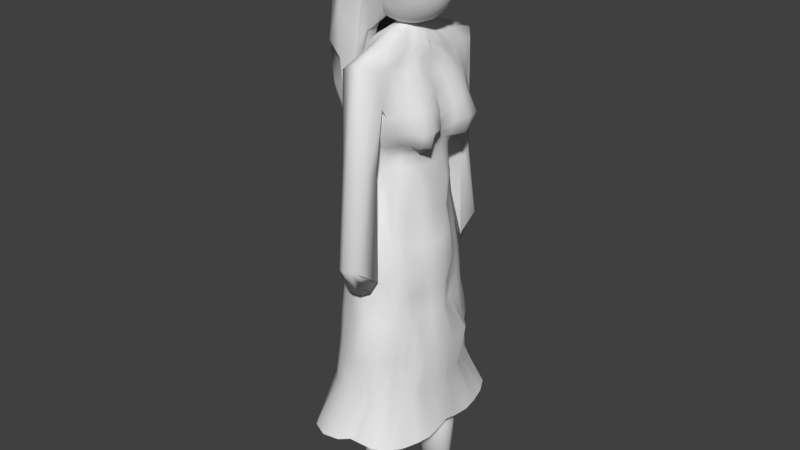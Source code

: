 # Source: Woman.blend  (saved by Blender 2.77.0; exported with 4.5.12 LTS)
import bpy
from mathutils import Matrix  # noqa: F401  (used for matrix-valued properties, if any)

bpy.ops.wm.read_factory_settings(use_empty=True)
scene = bpy.context.scene
scene.name = 'Scene'

# ---- collections
col_collection_1 = bpy.data.collections.new('Collection 1'); scene.collection.children.link(col_collection_1)

# ---- materials (node trees are filled in below, after node groups)
mat_material = bpy.data.materials.new('Material')
mat_material.alpha_threshold = 0.0
mat_material.use_transparent_shadow = False
mat_material.roughness = 0.5

# ---- material node trees

# ---- world
world_world = bpy.data.worlds.new('World'); scene.world = world_world
world_world.color = (0.05088, 0.05088, 0.05088)
world_world.use_sun_shadow = False
world_world.sun_shadow_jitter_overblur = 0.0
world_world.cycles.sampling_method = 'MANUAL'

# ---- meshes
me_cylinder_003 = bpy.data.meshes.new('Cylinder.003')
me_cylinder_003.from_pydata([(0.4432, -0.2507, 1.823), (0.434, -0.1134, 1.866), (0.3233, -0.3078, 1.914), (0.2648, -0.3418, 1.646), (0.3403, -0.1394, 1.967), (0.2559, -0.421, 1.762), (0.161, -0.2851, 1.507), (-0.6179, -0.3188, 0.9263), (-0.2572, -0.4075, 1.344), (-0.5364, -0.3621, 1.07), (-0.7477, -0.3545, 0.4317), (-0.6088, -0.2823, 0.8965), (-0.4229, -0.2995, 1.18), (-0.2365, -0.494, 1.471), (-0.7317, -0.4344, 0.7063), (-0.729, -0.2999, 0.4505), (-0.5535, -0.2271, 0.8727), (-0.8787, -0.03494, 0.3553), (-0.431, -0.1399, 1.186), (-0.7132, -0.2098, 0.3791), (-0.4836, -0.371, 1.853), (-0.4281, -0.1942, 1.953), (-0.8844, -0.3759, 1.654), (-0.5991, -0.5131, 1.659), (-0.132, -0.352, 1.925), (-0.09704, -0.1758, 1.986), (-0.7555, -0.1873, 1.868), (-0.9067, -0.4792, 1.067), (-0.2301, -0.5042, 1.773), (-1.136, -0.2475, 0.7335), (-0.9517, -0.3371, 0.5746), (-1.104, -0.3202, 0.9479), (-1.116, -0.06583, 0.8532), (-1.063, -0.164, 0.4966), (-0.8933, -0.2682, 0.4288), (-0.9496, -0.3969, 0.7322), (-1.045, -0.04198, 1.131), (-1.193, -0.08042, 0.5833), (-1.085, -0.02806, 0.3641), (-0.9072, -0.1342, 0.3205), (-0.8025, -0.2205, 0.3308), (-0.8174, -0.3176, 0.3748), (-0.7965, -0.3541, 0.4689), (-0.8008, -0.4039, 0.6006), (0.1549, -0.1478, 1.968), (0.1548, -0.298, 1.906), (0.07542, -0.4388, 1.808), (0.048, -0.4733, 1.607), (0.02141, -0.3766, 1.514), (-0.05388, -0.2922, 1.405), (-0.8229, -0.2508, 0.6943), (-0.6007, -0.2512, 0.8539), (-0.4927, -0.2644, 1.134), (-0.2809, -0.4954, 1.569), (-0.6701, -0.5181, 1.305), (-0.7323, -0.4685, 0.9595), (-0.8108, -0.41, 0.9217), (-1.032, -0.3243, 1.165), (-1.016, -0.1587, 1.663), (-0.06688, -0.1388, 1.344), (-0.6822, 3.673e-10, 2.0), (-0.3888, 3.763e-10, 2.05), (-0.06733, 3.742e-10, 2.038), (-0.9758, 7.098e-11, 0.3866), (0.3184, 3.642e-10, 1.983), (0.3943, 3.428e-10, 1.867), (0.3287, 3.097e-10, 1.687), (-1.161, 2.65e-10, 1.443), (-1.186, 1.584e-10, 0.8626), (-1.209, 1.265e-10, 0.6889), (-0.7441, -0.2654, 0.3615), (-0.7907, -0.4042, 0.7265), (-0.1837, -0.2409, 1.292), (-0.03345, -0.5062, 1.686), (-1.122, 9.06e-11, 0.4935), (-0.8649, 3.413e-10, 1.859), (0.1679, 3.724e-10, 2.028), (0.3328, 0.0, 1.916), (0.4421, 0.0, 1.865), (0.5233, 0.0, 1.804), (0.5802, 0.0, 1.735), (0.6177, 0.0, 1.662), (0.6381, 0.0, 1.587), (0.6372, 0.0, 1.511), (0.6076, 0.0, 1.436), (0.5415, 0.0, 1.367), (0.4477, 0.0, 1.308), (0.3333, 0.0, 1.258), (0.1637, 0.0, 1.223), (0.3249, -0.04061, 1.916), (0.433, -0.05252, 1.865), (0.5141, -0.0616, 1.804), (0.5708, -0.06808, 1.736), (0.6086, -0.07233, 1.662), (0.6286, -0.07438, 1.587), (0.6267, -0.07394, 1.51), (0.5953, -0.07034, 1.436), (0.5295, -0.0631, 1.367), (0.4375, -0.05298, 1.308), (0.3252, -0.04064, 1.258), (0.1591, -0.03672, 1.223), (0.3012, -0.08411, 1.916), (0.4051, -0.1079, 1.866), (0.4857, -0.1265, 1.805), (0.5431, -0.1399, 1.737), (0.5803, -0.1485, 1.663), (0.5982, -0.1524, 1.587), (0.5924, -0.1508, 1.51), (0.5575, -0.1428, 1.436), (0.4938, -0.1282, 1.367), (0.4071, -0.1083, 1.308), (0.3013, -0.08414, 1.258), (0.1453, -0.06169, 1.223), (0.2625, -0.1242, 1.916), (0.3573, -0.1592, 1.866), (0.4337, -0.1875, 1.806), (0.4898, -0.2082, 1.738), (0.5252, -0.2213, 1.664), (0.539, -0.2264, 1.587), (0.5288, -0.2226, 1.51), (0.4938, -0.2096, 1.436), (0.4358, -0.1882, 1.367), (0.3577, -0.1594, 1.308), (0.2625, -0.1242, 1.258), (0.123, -0.08469, 1.223), (0.2104, -0.1594, 1.916), (0.2913, -0.2041, 1.867), (0.3575, -0.2407, 1.807), (0.4067, -0.2679, 1.738), (0.4372, -0.2847, 1.664), (0.4476, -0.2905, 1.587), (0.4375, -0.2849, 1.51), (0.4071, -0.2681, 1.436), (0.3577, -0.2408, 1.367), (0.2913, -0.2041, 1.308), (0.2102, -0.1593, 1.258), (0.09298, -0.1048, 1.223), (0.2104, -0.2408, 1.867), (0.2625, -0.284, 1.807), (0.3013, -0.316, 1.738), (0.3252, -0.3358, 1.664), (0.3333, -0.3424, 1.587), (0.3252, -0.3358, 1.51), (0.3013, -0.316, 1.436), (0.2625, -0.284, 1.367), (0.2102, -0.2407, 1.308), (0.1464, -0.1879, 1.259), (0.05639, -0.1212, 1.223), (0.1806, -0.3516, 1.738), (0.1971, -0.3736, 1.664), (0.2027, -0.381, 1.587), (0.1971, -0.3736, 1.51), (0.1807, -0.3517, 1.436), (0.1539, -0.3159, 1.367), (0.1177, -0.2676, 1.308), (0.07373, -0.209, 1.259), (0.01468, -0.1333, 1.224), (0.04949, -0.3728, 1.738), (0.05805, -0.3966, 1.664), (0.06096, -0.4047, 1.587), (0.02128, -0.3967, 1.51), (-0.03781, -0.3729, 1.484), (0.03569, -0.3344, 1.368), (0.01725, -0.2832, 1.308), (-0.004955, -0.2216, 1.259), (-0.03049, -0.1405, 1.224), (-0.08565, -0.3749, 1.437), (-0.08584, -0.3367, 1.369), (-0.08607, -0.2864, 1.31), (-0.0862, -0.2249, 1.26), (-0.07704, -0.1421, 1.225), (-0.2109, -0.3564, 1.439), (-0.2003, -0.3222, 1.372), (-0.185, -0.2759, 1.312), (-0.165, -0.2174, 1.262), (-0.1221, -0.1376, 1.228), (-0.2695, -0.2512, 1.317), (-0.2327, -0.1978, 1.267), (-0.161, -0.1263, 1.232), (-0.2813, -0.1678, 1.276), (-0.1896, -0.1094, 1.238), (-0.2096, -0.09015, 1.244), (-0.2215, -0.06973, 1.249), (-0.233, -0.02955, 1.254), (-0.234, 0.0, 1.255), (0.611, 0.0, -1.053), (0.3886, 0.0, 0.8729), (0.5218, -0.1266, -1.047), (0.403, -0.08722, 0.8777), (0.4281, -0.2523, -1.037), (0.3964, -0.1718, 0.8845), (0.4595, -0.3886, -1.051), (0.3951, -0.2622, 0.9083), (0.3931, -0.5144, -1.086), (0.3122, -0.3572, 0.9178), (0.3457, -0.5705, -1.063), (0.2408, -0.4453, 0.9374), (0.2292, -0.6435, -1.013), (0.2594, -0.5472, 1.011), (0.1172, -0.6846, -0.9922), (0.1006, -0.5237, 1.097), (-0.013, -0.7594, -1.039), (0.003843, -0.5469, 1.13), (-0.1738, -0.7623, -1.081), (-0.1076, -0.5434, 1.108), (-0.323, -0.7281, -1.081), (-0.2366, -0.5135, 1.041), (-0.473, -0.6923, -1.053), (-0.3482, -0.4655, 0.9851), (-0.6296, -0.6112, -1.054), (-0.4655, -0.4048, 0.9709), (-0.7411, -0.47, -1.089), (-0.5335, -0.2913, 0.9532), (-0.8402, -0.3066, -1.122), (-0.5056, -0.1741, 0.9269), (-0.8833, -0.1176, -1.138), (-0.4596, -0.08119, 0.9073), (-0.8964, 0.0, -1.146), (-0.4431, 0.0, 0.8906), (0.4922, 0.0, 0.6074), (0.6032, -0.1093, 0.6465), (0.6127, -0.2384, 0.6692), (0.5732, -0.3552, 0.6776), (0.4826, -0.4502, 0.6694), (0.3869, -0.5437, 0.6579), (0.2399, -0.5774, 0.6394), (0.09596, -0.6021, 0.6549), (-0.005452, -0.6059, 0.6611), (-0.1194, -0.5999, 0.6675), (-0.244, -0.578, 0.6699), (-0.3795, -0.5289, 0.6787), (-0.502, -0.4549, 0.6895), (-0.5668, -0.3455, 0.6913), (-0.5548, -0.2174, 0.6853), (-0.5043, -0.09248, 0.6748), (-0.4656, 0.0, 0.6653), (0.5887, 0.0, -0.4047), (0.5624, -0.1404, -0.4106), (0.466, -0.2274, -0.4134), (0.4007, -0.3031, -0.4105), (0.3454, -0.3954, -0.4125), (0.2704, -0.4684, -0.4141), (0.1656, -0.4948, -0.4052), (0.1008, -0.5615, -0.3892), (0.002595, -0.6499, -0.3839), (-0.1291, -0.6583, -0.3893), (-0.2551, -0.6234, -0.3883), (-0.374, -0.5639, -0.3858), (-0.5248, -0.5195, -0.3746), (-0.7689, -0.4653, -0.3626), (-0.8721, -0.2726, -0.3807), (-0.8252, -0.08723, -0.4148), (-0.7981, 0.0, -0.4284), (0.5008, 0.0, 0.7553), (0.5105, -0.09885, 0.7805), (0.5031, -0.2015, 0.7996), (0.4775, -0.303, 0.8125), (0.4197, -0.4061, 0.8226), (0.3378, -0.5138, 0.8), (0.2344, -0.6462, 0.7154), (0.01088, -0.5754, 0.803), (-0.01954, -0.5746, 0.803), (-0.08846, -0.5708, 0.8033), (-0.2951, -0.6026, 0.8103), (-0.3731, -0.5085, 0.8267), (-0.4899, -0.4389, 0.8328), (-0.5571, -0.325, 0.8275), (-0.5378, -0.2018, 0.8129), (-0.4867, -0.09043, 0.7939), (-0.4665, 0.0, 0.7759), (0.4605, 0.0, 0.5024), (0.6353, -0.1109, 0.5091), (0.7081, -0.2686, 0.5242), (0.6777, -0.4174, 0.5252), (0.5005, -0.4672, 0.5283), (0.3782, -0.5071, 0.5088), (0.2361, -0.5514, 0.483), (0.1228, -0.5824, 0.4913), (0.002271, -0.6294, 0.5145), (-0.124, -0.6185, 0.5156), (-0.2446, -0.5844, 0.5155), (-0.3642, -0.5371, 0.5155), (-0.4747, -0.459, 0.5241), (-0.5435, -0.3475, 0.5365), (-0.5761, -0.234, 0.5408), (-0.5553, -0.09362, 0.5321), (-0.5001, 0.0, 0.5125), (0.3231, 0.0, 0.9775), (0.3077, -0.05242, 0.9899), (0.3297, -0.1383, 1.016), (0.2916, -0.2108, 1.019), (0.2503, -0.2844, 1.017), (0.241, -0.3987, 1.017), (0.1935, -0.4865, 1.072), (-0.3105, -0.4087, 1.069), (-0.4144, -0.3386, 1.07), (-0.4749, -0.2391, 1.046), (-0.4574, -0.1411, 1.009), (-0.4264, -0.06332, 0.9867), (-0.413, 0.0, 0.9794), (0.1242, 0.0, 1.223), (0.1217, -0.03593, 1.223), (0.1143, -0.06021, 1.223), (0.1024, -0.08259, 1.223), (0.08638, -0.1023, 1.223), (0.06694, -0.1186, 1.223), (0.04466, -0.1308, 1.224), (0.02029, -0.1383, 1.224), (-0.005213, -0.1407, 1.224), (-0.03109, -0.1388, 1.225), (-0.05697, -0.1328, 1.227), (-0.0817, -0.1219, 1.229), (-0.103, -0.106, 1.23), (-0.1197, -0.08571, 1.23), (-0.1301, -0.062, 1.228), (-0.1371, -0.03673, 1.227), (-0.1401, 0.0, 1.227), (0.1065, -0.8012, 1.041), (0.227, -0.7015, 0.988), (0.0009242, -0.822, 1.047), (-0.113, -0.8066, 1.03), (-0.2773, -0.7777, 0.9789), (0.7158, 0.0, -2.065), (0.7178, -0.1384, -2.094), (0.7531, -0.329, -2.094), (0.7299, -0.4935, -2.084), (0.6675, -0.6754, -2.072), (0.5429, -0.8407, -2.063), (0.3323, -0.9333, -2.054), (0.09319, -0.9669, -2.035), (-0.04877, -0.9726, -2.033), (-0.2335, -1.03, -2.06), (-0.5074, -1.053, -2.068), (-0.7588, -0.9722, -2.067), (-0.9148, -0.7971, -2.071), (-0.9995, -0.5701, -2.072), (-0.9821, -0.3459, -2.069), (-0.9405, -0.1502, -2.047), (-0.9426, 0.0, -2.033), (0.1048, -0.9474, -0.5123), (0.1768, -0.9225, -0.5217), (0.02019, -0.9779, -0.5096), (-0.09169, -0.9902, -0.5174), (-0.2025, -0.9671, -0.5241), (0.1726, -0.6827, -0.6496), (0.1081, -0.7531, -0.7361), (0.01685, -0.8445, -0.738), (-0.1094, -0.8624, -0.7309), (-0.22, -0.8366, -0.7267), (0.4329, 0.0, 0.1933), (0.4152, -0.112, 0.2138), (0.3943, -0.1982, 0.2098), (0.3542, -0.2654, 0.2043), (0.2725, -0.3129, 0.2055), (0.194, -0.332, 0.2105), (0.1389, -0.3702, 0.2015), (0.05499, -0.4119, 0.1834), (-0.03155, -0.4346, 0.1819), (-0.113, -0.4698, 0.1671), (-0.2006, -0.4694, 0.1833), (-0.3213, -0.4711, 0.1793), (-0.4449, -0.4375, 0.2063), (-0.5333, -0.3413, 0.1975), (-0.6073, -0.2313, 0.1904), (-0.5799, -0.0839, 0.1783), (-0.5735, 0.0, 0.1621), (0.4374, 0.0, 0.4163), (0.5357, -0.1364, 0.4246), (0.6486, -0.2693, 0.3904), (0.548, -0.3468, 0.3958), (0.4201, -0.394, 0.4114), (0.2868, -0.3996, 0.3973), (0.1808, -0.4196, 0.371), (0.08664, -0.4634, 0.3651), (-0.01671, -0.5041, 0.3768), (-0.1318, -0.5279, 0.3909), (-0.2337, -0.5453, 0.3705), (-0.3544, -0.5226, 0.3704), (-0.4588, -0.449, 0.3742), (-0.5384, -0.3479, 0.3669), (-0.6016, -0.2361, 0.3636), (-0.5832, -0.0837, 0.3589), (-0.5527, 0.0, 0.365), (0.4755, 0.0, 0.02358), (0.4944, -0.1234, 0.02967), (0.4393, -0.2162, 0.03128), (0.3669, -0.2775, 0.02822), (0.3101, -0.3389, 0.02686), (0.2381, -0.3947, 0.02745), (0.1546, -0.4228, 0.02623), (0.05461, -0.4311, 0.02315), (-0.03086, -0.4653, 0.02171), (-0.1111, -0.5045, 0.02436), (-0.2074, -0.5163, 0.03659), (-0.2922, -0.4579, 0.03234), (-0.4409, -0.4337, 0.02098), (-0.5401, -0.3438, 0.01642), (-0.6174, -0.2333, 0.01365), (-0.5886, -0.0866, 0.006467), (-0.5771, 0.0, -0.003743), (0.6043, 0.0, -0.6045), (0.5873, -0.1549, -0.6134), (0.5079, -0.2488, -0.6243), (0.4457, -0.3428, -0.6255), (0.3703, -0.4477, -0.642), (0.2978, -0.5435, -0.6602), (0.182, -0.57, -0.7006), (0.1214, -0.6039, -0.6826), (0.01684, -0.6934, -0.6458), (-0.1388, -0.7229, -0.6212), (-0.2742, -0.6765, -0.6046), (-0.4054, -0.6105, -0.5986), (-0.5416, -0.5361, -0.5984), (-0.7578, -0.4596, -0.5943), (-0.8334, -0.2716, -0.6139), (-0.7889, -0.1377, -0.6129), (-0.8114, 0.0, -0.605), (0.6111, 0.0, -0.8104), (0.533, -0.1362, -0.8269), (0.4631, -0.2443, -0.8414), (0.4419, -0.3645, -0.8459), (0.3782, -0.4892, -0.866), (0.282, -0.5465, -0.8554), (0.1707, -0.5628, -0.8282), (0.1137, -0.6024, -0.8279), (0.01402, -0.6776, -0.8419), (-0.1451, -0.7318, -0.8467), (-0.2948, -0.7058, -0.8336), (-0.4384, -0.6563, -0.815), (-0.59, -0.5762, -0.8182), (-0.7532, -0.4686, -0.8318), (-0.8401, -0.3007, -0.8528), (-0.811, -0.1191, -0.8866), (-0.7731, 0.0, -0.9454), (0.2783, -0.7408, -1.34), (0.3854, -0.5845, -1.343), (-0.4922, -0.7248, -1.326), (-0.3453, -0.7676, -1.357), (-0.939, 0.0, -1.444), (-0.9062, -0.1273, -1.428), (0.431, -0.5216, -1.357), (0.5704, -0.4476, -1.353), (-0.1911, -0.8131, -1.369), (-0.02358, -0.8356, -1.366), (-0.8452, -0.298, -1.397), (-0.7546, -0.4576, -1.372), (0.6686, -0.3434, -1.329), (0.6722, -0.1357, -1.337), (0.1484, -0.8153, -1.338), (-0.6614, -0.6299, -1.33), (0.6526, 0.0, -1.331), (0.2204, -0.7516, -1.679), (-0.5483, -0.7708, -1.655), (-0.8566, 0.0, -1.742), (0.4045, -0.4845, -1.714), (-0.1715, -0.8441, -1.685), (-0.8903, -0.3059, -1.719), (0.5405, -0.2911, -1.694), (0.06728, -0.7554, -1.715), (-0.7232, -0.6576, -1.654), (0.3748, -0.627, -1.681), (-0.382, -0.8272, -1.669), (-0.8711, -0.1006, -1.734), (0.4938, -0.4109, -1.716), (-0.02339, -0.7714, -1.713), (-0.8095, -0.4988, -1.689), (0.601, -0.116, -1.702), (0.671, 0.0, -1.679), (0.4287, 0.0, -0.1939), (0.4892, -0.1132, -0.1962), (0.4205, -0.2013, -0.1966), (0.3524, -0.2761, -0.1902), (0.3046, -0.3445, -0.1847), (0.2557, -0.4199, -0.1842), (0.1697, -0.4646, -0.1785), (0.05562, -0.4537, -0.1762), (-0.02311, -0.522, -0.1718), (-0.1178, -0.588, -0.1668), (-0.2102, -0.525, -0.1718), (-0.3302, -0.5064, -0.1667), (-0.4648, -0.4641, -0.1691), (-0.6443, -0.4062, -0.1677), (-0.7207, -0.2447, -0.1926), (-0.6703, -0.09577, -0.213), (-0.684, 0.0, -0.2362), (-0.2332, -0.6649, 0.1073), (0.1393, -0.7752, 0.2415), (0.09735, -0.8501, 0.2427), (0.0001971, -0.8957, 0.2361), (-0.203, -0.8763, 0.2613), (-0.1037, -0.8912, 0.242), (0.1445, -0.6657, 0.2372), (-0.08571, -0.3551, 1.177), (0.08987, -0.3403, 1.176), (-0.2451, -0.2999, 1.147), (-0.3187, -0.2475, 1.141), (-0.3728, -0.1766, 1.124), (0.3065, 0.0, 1.078), (-0.3812, -0.09858, 1.094), (0.3037, 0.0, 1.081), (-0.3615, -0.03425, 1.071), (0.2739, -0.06062, 1.074), (-0.3444, 0.0, 1.064), (0.2846, -0.133, 1.101), (0.2467, -0.1907, 1.103), (0.2096, -0.2505, 1.108), (0.1688, -0.3135, 1.164), (0.003238, -0.3533, 1.181), (-0.1702, -0.3413, 1.156), (-0.1102, -0.244, 1.193), (-0.05758, -0.2669, 1.206), (0.05425, -0.2587, 1.189), (-0.1626, -0.2183, 1.188), (-0.2057, -0.1847, 1.186), (-0.2411, -0.1419, 1.181), (0.2257, 0.0, 1.141), (-0.2627, -0.0915, 1.171), (0.2221, -0.04194, 1.143), (-0.2653, -0.03975, 1.155), (0.21, -0.08599, 1.144), (-0.264, 0.0, 1.147), (0.1893, -0.1266, 1.143), (0.1655, -0.1649, 1.148), (0.1445, -0.2081, 1.166), (0.1071, -0.2423, 1.188), (-0.0008834, -0.2698, 1.201), (0.421, 0.0, 0.2783), (0.4097, -0.1121, 0.3035), (0.4066, -0.1998, 0.3035), (0.3684, -0.2665, 0.2982), (0.2809, -0.3098, 0.2908), (0.1939, -0.3204, 0.2809), (0.1382, -0.3555, 0.2628), (0.05972, -0.4104, 0.2483), (-0.02832, -0.446, 0.246), (-0.1156, -0.4802, 0.2445), (-0.2084, -0.4813, 0.2442), (-0.3332, -0.4828, 0.2429), (-0.4477, -0.4399, 0.2407), (-0.5343, -0.3426, 0.2322), (-0.6069, -0.2329, 0.2271), (-0.58, -0.08207, 0.2207), (-0.561, 0.0, 0.2178), (0.4239, 0.0, 0.3452), (0.4517, -0.1245, 0.3681), (0.4848, -0.2241, 0.3615), (0.4323, -0.2922, 0.3557), (0.3361, -0.3375, 0.3522), (0.2209, -0.3389, 0.3323), (0.149, -0.3627, 0.311), (0.06758, -0.4193, 0.3004), (-0.02539, -0.4638, 0.3052), (-0.1229, -0.504, 0.3118), (-0.2231, -0.512, 0.3039), (-0.347, -0.5104, 0.3035), (-0.4531, -0.4443, 0.3054), (-0.5363, -0.3452, 0.2975), (-0.6049, -0.2349, 0.2929), (-0.5839, -0.08228, 0.2799), (-0.562, 0.0, 0.2753), (0.04949, -0.3728, 1.738), (6.983e-09, -0.3221, -2.935), (5.01e-09, -0.2395, -1.657), (0.09562, -0.3335, -2.935), (0.1244, -0.2543, -1.657), (0.1767, -0.3658, -2.934), (0.2298, -0.2963, -1.655), (0.2308, -0.4142, -2.932), (0.3003, -0.3593, -1.652), (0.2499, -0.4713, -2.929), (0.325, -0.4335, -1.649), (0.2308, -0.5283, -2.927), (0.3003, -0.5077, -1.646), (0.1767, -0.5767, -2.925), (0.2298, -0.5707, -1.644), (0.09562, -0.6091, -2.924), (0.1244, -0.6127, -1.642), (-7.443e-08, -0.6204, -2.923), (-1.009e-07, -0.6275, -1.641), (-0.09562, -0.6091, -2.924), (-0.1244, -0.6127, -1.642), (-0.1767, -0.5767, -2.925), (-0.2298, -0.5707, -1.644), (-0.2308, -0.5283, -2.927), (-0.3003, -0.5077, -1.646), (-0.2499, -0.4713, -2.929), (-0.325, -0.4335, -1.649), (-0.2308, -0.4142, -2.932), (-0.3003, -0.3593, -1.652), (-0.1767, -0.3658, -2.934), (-0.2298, -0.2963, -1.655), (-0.09561, -0.3335, -2.935), (-0.1244, -0.2543, -1.657), (4.873e-09, -0.2691, -2.297), (0.1175, -0.2831, -2.296), (0.2171, -0.3228, -2.295), (0.2837, -0.3823, -2.292), (0.307, -0.4524, -2.289), (0.2837, -0.5225, -2.286), (0.2171, -0.582, -2.284), (0.1175, -0.6217, -2.282), (-9.518e-08, -0.6357, -2.282), (-0.1175, -0.6217, -2.282), (-0.2171, -0.582, -2.284), (-0.2837, -0.5225, -2.286), (-0.307, -0.4524, -2.289), (-0.2837, -0.3823, -2.292), (-0.2171, -0.3228, -2.295), (-0.1175, -0.2831, -2.296), (5.887e-09, -0.277, -2.186), (0.1104, -0.2901, -2.186), (0.2039, -0.3274, -2.184), (0.2665, -0.3833, -2.182), (0.2884, -0.4491, -2.179), (0.2665, -0.515, -2.177), (0.2039, -0.5709, -2.174), (0.1104, -0.6082, -2.173), (-8.809e-08, -0.6213, -2.172), (-0.1104, -0.6082, -2.173), (-0.2039, -0.5709, -2.174), (-0.2665, -0.515, -2.177), (-0.2884, -0.4491, -2.179), (-0.2665, -0.3833, -2.182), (-0.2039, -0.3274, -2.184), (-0.1104, -0.2901, -2.186), (0.1244, -0.277, -2.425), (0.2298, -0.319, -2.423), (0.3003, -0.3819, -2.421), (0.325, -0.4562, -2.418), (0.3003, -0.5304, -2.414), (0.2298, -0.5933, -2.412), (0.1244, -0.6354, -2.41), (-1.009e-07, -0.6502, -2.41), (-0.1244, -0.6354, -2.41), (-0.2298, -0.5933, -2.412), (-0.3003, -0.5304, -2.414), (-0.325, -0.4562, -2.418), (-0.3003, -0.3819, -2.421), (-0.2298, -0.319, -2.423), (-0.1244, -0.277, -2.425), (5.01e-09, -0.2622, -2.425)], [(65, 66), (180, 181), (182, 181), (184, 183), (157, 560)], [(0, 1, 4, 2), (2, 4, 44, 45), (1, 65, 64, 4), (4, 64, 76, 44), (0, 2, 5, 3), (3, 5, 47, 48), (2, 45, 46, 5), (5, 46, 73, 47), (3, 48, 49, 6), (6, 49, 72, 59), (7, 11, 12, 8), (8, 12, 49, 48), (11, 51, 52, 12), (12, 52, 72, 49), (7, 8, 13, 9), (9, 13, 53, 54), (8, 48, 47, 13), (13, 47, 73, 53), (7, 9, 14, 10), (10, 14, 43, 42), (9, 54, 55, 14), (14, 55, 71, 43), (7, 10, 15, 11), (11, 15, 50, 51), (10, 42, 41, 15), (15, 41, 70, 50), (17, 38, 74, 63), (16, 18, 52, 51), (18, 59, 72, 52), (16, 51, 50, 19), (19, 50, 70, 40), (20, 24, 25, 21), (21, 25, 62, 61), (24, 45, 44, 25), (25, 44, 76, 62), (20, 21, 26, 22), (22, 26, 58, 57), (21, 61, 60, 26), (26, 60, 75, 58), (20, 22, 27, 23), (23, 27, 55, 54), (22, 57, 56, 27), (27, 56, 71, 55), (20, 23, 28, 24), (24, 28, 46, 45), (23, 54, 53, 28), (28, 53, 73, 46), (29, 33, 34, 30), (30, 34, 41, 42), (33, 39, 40, 34), (34, 40, 70, 41), (29, 30, 35, 31), (31, 35, 56, 57), (30, 42, 43, 35), (35, 43, 71, 56), (29, 31, 36, 32), (32, 36, 67, 68), (31, 57, 58, 36), (36, 58, 75, 67), (29, 32, 37, 33), (33, 37, 38, 39), (32, 68, 69, 37), (37, 69, 74, 38), (82, 81, 93, 94), (83, 82, 94, 95), (84, 83, 95, 96), (85, 84, 96, 97), (78, 77, 89, 90), (86, 85, 97, 98), (79, 78, 90, 91), (87, 86, 98, 99), (80, 79, 91, 92), (88, 87, 99, 100), (81, 80, 92, 93), (98, 97, 109, 110), (91, 90, 102, 103), (99, 98, 110, 111), (92, 91, 103, 104), (100, 99, 111, 112), (93, 92, 104, 105), (94, 93, 105, 106), (95, 94, 106, 107), (96, 95, 107, 108), (97, 96, 108, 109), (90, 89, 101, 102), (107, 106, 118, 119), (108, 107, 119, 120), (109, 108, 120, 121), (102, 101, 113, 114), (110, 109, 121, 122), (103, 102, 114, 115), (111, 110, 122, 123), (104, 103, 115, 116), (112, 111, 123, 124), (105, 104, 116, 117), (106, 105, 117, 118), (115, 114, 126, 127), (123, 122, 134, 135), (116, 115, 127, 128), (124, 123, 135, 136), (117, 116, 128, 129), (118, 117, 129, 130), (119, 118, 130, 131), (120, 119, 131, 132), (121, 120, 132, 133), (114, 113, 125, 126), (122, 121, 133, 134), (131, 130, 141, 142), (132, 131, 142, 143), (133, 132, 143, 144), (134, 133, 144, 145), (127, 126, 137, 138), (135, 134, 145, 146), (128, 127, 138, 139), (136, 135, 146, 147), (129, 128, 139, 140), (130, 129, 140, 141), (146, 145, 154, 155), (147, 146, 155, 156), (140, 139, 148, 149), (141, 140, 149, 150), (142, 141, 150, 151), (143, 142, 151, 152), (144, 143, 152, 153), (145, 144, 153, 154), (152, 151, 160, 161), (153, 152, 161, 162), (154, 153, 162, 163), (155, 154, 163, 164), (156, 155, 164, 165), (149, 148, 157, 158), (150, 149, 158, 159), (151, 150, 159, 160), (165, 164, 169, 170), (162, 161, 166, 167), (163, 162, 167, 168), (164, 163, 168, 169), (167, 166, 171, 172), (168, 167, 172, 173), (169, 168, 173, 174), (170, 169, 174, 175), (175, 174, 177, 178), (174, 173, 176, 177), (178, 177, 179, 180), (253, 186, 188, 254), (254, 188, 190, 255), (255, 190, 192, 256), (256, 192, 194, 257), (257, 194, 196, 258), (258, 196, 198, 259), (206, 263, 321), (259, 198, 318), (198, 200, 317, 318), (263, 206, 208, 264), (264, 208, 210, 265), (265, 210, 212, 266), (266, 212, 214, 267), (267, 214, 216, 268), (268, 216, 218, 269), (285, 234, 235, 286), (284, 233, 234, 285), (283, 232, 233, 284), (282, 231, 232, 283), (281, 230, 231, 282), (280, 229, 230, 281), (279, 228, 229, 280), (278, 227, 228, 279), (277, 226, 227, 278), (276, 225, 226, 277), (275, 224, 225, 276), (274, 223, 224, 275), (273, 222, 223, 274), (272, 221, 222, 273), (271, 220, 221, 272), (270, 219, 220, 271), (400, 236, 237, 401), (401, 237, 238, 402), (402, 238, 239, 403), (403, 239, 240, 404), (404, 240, 241, 405), (405, 241, 242, 406), (406, 242, 243, 407), (407, 243, 244, 408), (408, 244, 245, 409), (409, 245, 246, 410), (410, 246, 247, 411), (411, 247, 248, 412), (412, 248, 249, 413), (413, 249, 250, 414), (414, 250, 251, 415), (415, 251, 252, 416), (234, 268, 269, 235), (233, 267, 268, 234), (232, 266, 267, 233), (231, 265, 266, 232), (230, 264, 265, 231), (229, 263, 264, 230), (228, 262, 263, 229), (227, 261, 262, 228), (226, 260, 261, 227), (225, 259, 260, 226), (224, 258, 259, 225), (223, 257, 258, 224), (222, 256, 257, 223), (221, 255, 256, 222), (220, 254, 255, 221), (219, 253, 254, 220), (366, 270, 271, 367), (367, 271, 272, 368), (368, 272, 273, 369), (369, 273, 274, 370), (370, 274, 275, 371), (371, 275, 276, 372), (372, 276, 277, 373), (373, 277, 278, 374), (374, 278, 279, 375), (375, 279, 280, 376), (376, 280, 281, 377), (377, 281, 282, 378), (378, 282, 283, 379), (379, 283, 284, 380), (380, 284, 285, 381), (381, 285, 286, 382), (194, 192, 290, 291), (212, 210, 295, 296), (196, 194, 291, 292), (214, 212, 296, 297), (188, 186, 287, 288), (198, 196, 292, 293), (216, 214, 297, 298), (190, 188, 288, 289), (208, 206, 294), (200, 198, 293), (218, 216, 298, 299), (192, 190, 289, 290), (210, 208, 294, 295), (512, 509, 310, 311), (513, 512, 311, 312), (514, 513, 312, 313), (516, 514, 313, 314), (517, 515, 300, 301), (518, 516, 314, 315), (519, 517, 301, 302), (520, 518, 315, 316), (521, 519, 302, 303), (522, 521, 303, 304), (523, 522, 304, 305), (524, 523, 305, 306), (511, 524, 306, 307), (525, 511, 307, 308), (510, 525, 308, 309), (509, 510, 309, 310), (487, 488, 341, 339), (491, 486, 340, 344), (486, 487, 339, 340), (204, 206, 321, 320), (202, 204, 320, 319), (200, 202, 319, 317), (460, 451, 328, 327), (461, 452, 333, 332), (462, 453, 338, 337), (463, 454, 326, 325), (464, 455, 331, 330), (465, 456, 336, 335), (466, 457, 324, 323), (451, 458, 329, 328), (452, 459, 334, 333), (454, 460, 327, 326), (455, 461, 332, 331), (456, 462, 337, 336), (457, 463, 325, 324), (458, 464, 330, 329), (459, 465, 335, 334), (467, 466, 323, 322), (344, 340, 339, 345), (345, 339, 341, 346), (346, 341, 342, 347), (347, 342, 343, 348), (489, 485, 348, 343), (488, 490, 342, 341), (490, 489, 343, 342), (398, 364, 365, 399), (397, 363, 364, 398), (396, 362, 363, 397), (395, 361, 362, 396), (394, 360, 361, 395), (393, 359, 360, 394), (392, 358, 359, 393), (391, 357, 358, 392), (390, 356, 357, 391), (389, 355, 356, 390), (388, 354, 355, 389), (387, 353, 354, 388), (386, 352, 353, 387), (385, 351, 352, 386), (384, 350, 351, 385), (383, 349, 350, 384), (558, 381, 382, 559), (557, 380, 381, 558), (556, 379, 380, 557), (555, 378, 379, 556), (554, 377, 378, 555), (553, 376, 377, 554), (552, 375, 376, 553), (551, 374, 375, 552), (550, 373, 374, 551), (549, 372, 373, 550), (548, 371, 372, 549), (547, 370, 371, 548), (546, 369, 370, 547), (545, 368, 369, 546), (544, 367, 368, 545), (543, 366, 367, 544), (468, 383, 384, 469), (469, 384, 385, 470), (470, 385, 386, 471), (471, 386, 387, 472), (472, 387, 388, 473), (473, 388, 389, 474), (474, 389, 390, 475), (475, 390, 391, 476), (476, 391, 392, 477), (477, 392, 393, 478), (478, 393, 394, 479), (479, 394, 395, 480), (480, 395, 396, 481), (481, 396, 397, 482), (482, 397, 398, 483), (483, 398, 399, 484), (432, 415, 416, 433), (431, 414, 415, 432), (430, 413, 414, 431), (429, 412, 413, 430), (428, 411, 412, 429), (427, 410, 411, 428), (426, 409, 410, 427), (425, 408, 409, 426), (424, 407, 408, 425), (423, 406, 407, 424), (422, 405, 406, 423), (421, 404, 405, 422), (420, 403, 404, 421), (419, 402, 403, 420), (418, 401, 402, 419), (417, 400, 401, 418), (185, 417, 418, 187), (187, 418, 419, 189), (189, 419, 420, 191), (191, 420, 421, 193), (193, 421, 422, 195), (195, 422, 423, 197), (197, 423, 424, 199), (199, 424, 425, 201), (201, 425, 426, 203), (203, 426, 427, 205), (205, 427, 428, 207), (207, 428, 429, 209), (209, 429, 430, 211), (211, 430, 431, 213), (213, 431, 432, 215), (215, 432, 433, 217), (185, 187, 447, 450), (209, 211, 445, 449), (199, 201, 443, 448), (189, 191, 441, 446), (213, 215, 439, 444), (203, 205, 437, 442), (193, 195, 435, 440), (207, 209, 449, 436), (197, 199, 448, 434), (187, 189, 446, 447), (211, 213, 444, 445), (201, 203, 442, 443), (191, 193, 440, 441), (215, 217, 438, 439), (205, 207, 436, 437), (195, 197, 434, 435), (450, 447, 466, 467), (449, 445, 465, 459), (448, 443, 464, 458), (446, 441, 463, 457), (444, 439, 462, 456), (442, 437, 461, 455), (440, 435, 460, 454), (436, 449, 459, 452), (434, 448, 458, 451), (447, 446, 457, 466), (445, 444, 456, 465), (443, 442, 455, 464), (441, 440, 454, 463), (439, 438, 453, 462), (437, 436, 452, 461), (435, 434, 451, 460), (251, 483, 484, 252), (250, 482, 483, 251), (249, 481, 482, 250), (248, 480, 481, 249), (247, 479, 480, 248), (246, 478, 479, 247), (245, 477, 478, 246), (244, 476, 477, 245), (243, 475, 476, 244), (242, 474, 475, 243), (241, 473, 474, 242), (240, 472, 473, 241), (239, 471, 472, 240), (238, 470, 471, 239), (237, 469, 470, 238), (236, 468, 469, 237), (320, 321, 489, 490), (319, 320, 490, 488), (321, 263, 485, 489), (318, 317, 487, 486), (259, 318, 486, 491), (317, 319, 488, 487), (206, 204, 492, 508), (204, 202, 507, 492), (202, 200, 493, 507), (200, 293, 506, 493), (293, 292, 505, 506), (292, 291, 504, 505), (291, 290, 503, 504), (290, 289, 501, 503), (299, 298, 500, 502), (289, 288, 499, 501), (298, 297, 498, 500), (288, 287, 497, 499), (297, 296, 496, 498), (296, 295, 495, 496), (295, 294, 494, 495), (294, 206, 508, 494), (508, 492, 510, 509), (492, 507, 525, 510), (507, 493, 511, 525), (493, 506, 524, 511), (506, 505, 523, 524), (505, 504, 522, 523), (504, 503, 521, 522), (503, 501, 519, 521), (502, 500, 518, 520), (501, 499, 517, 519), (500, 498, 516, 518), (499, 497, 515, 517), (498, 496, 514, 516), (496, 495, 513, 514), (495, 494, 512, 513), (494, 508, 509, 512), (349, 526, 527, 350), (350, 527, 528, 351), (351, 528, 529, 352), (352, 529, 530, 353), (353, 530, 531, 354), (354, 531, 532, 355), (355, 532, 533, 356), (356, 533, 534, 357), (357, 534, 535, 358), (358, 535, 536, 359), (359, 536, 537, 360), (360, 537, 538, 361), (361, 538, 539, 362), (362, 539, 540, 363), (363, 540, 541, 364), (364, 541, 542, 365), (526, 543, 544, 527), (527, 544, 545, 528), (528, 545, 546, 529), (529, 546, 547, 530), (530, 547, 548, 531), (531, 548, 549, 532), (532, 549, 550, 533), (533, 550, 551, 534), (534, 551, 552, 535), (535, 552, 553, 536), (536, 553, 554, 537), (537, 554, 555, 538), (538, 555, 556, 539), (539, 556, 557, 540), (540, 557, 558, 541), (541, 558, 559, 542), (347, 344, 346), (344, 345, 346), (344, 347, 485), (485, 491, 344), (263, 262, 485), (491, 262, 261), (262, 491, 485), (347, 348, 485), (259, 491, 260), (491, 261, 260), (564, 566, 611, 610), (566, 568, 612, 611), (568, 570, 613, 612), (570, 572, 614, 613), (572, 574, 615, 614), (574, 576, 616, 615), (576, 578, 617, 616), (578, 580, 618, 617), (580, 582, 619, 618), (582, 584, 620, 619), (584, 586, 621, 620), (586, 588, 622, 621), (588, 590, 623, 622), (590, 592, 624, 623), (592, 562, 609, 624), (562, 592, 590, 588, 586, 584, 582, 580, 578, 576, 574, 572, 570, 568, 566, 564), (640, 593, 594, 625), (561, 563, 565, 567, 569, 571, 573, 575, 577, 579, 581, 583, 585, 587, 589, 591), (639, 608, 593, 640), (638, 607, 608, 639), (637, 606, 607, 638), (636, 605, 606, 637), (635, 604, 605, 636), (634, 603, 604, 635), (633, 602, 603, 634), (632, 601, 602, 633), (631, 600, 601, 632), (630, 599, 600, 631), (629, 598, 599, 630), (628, 597, 598, 629), (627, 596, 597, 628), (626, 595, 596, 627), (625, 594, 595, 626), (562, 564, 610, 609), (608, 624, 609, 593), (607, 623, 624, 608), (606, 622, 623, 607), (605, 621, 622, 606), (604, 620, 621, 605), (603, 619, 620, 604), (602, 618, 619, 603), (601, 617, 618, 602), (600, 616, 617, 601), (599, 615, 616, 600), (598, 614, 615, 599), (597, 613, 614, 598), (596, 612, 613, 597), (595, 611, 612, 596), (594, 610, 611, 595), (625, 626, 565, 563), (626, 627, 567, 565), (627, 628, 569, 567), (628, 629, 571, 569), (629, 630, 573, 571), (630, 631, 575, 573), (631, 632, 577, 575), (632, 633, 579, 577), (633, 634, 581, 579), (634, 635, 583, 581), (635, 636, 585, 583), (636, 637, 587, 585), (637, 638, 589, 587), (638, 639, 591, 589), (639, 640, 561, 591), (593, 609, 610, 594), (640, 625, 563, 561)])
me_cylinder_003.polygons.foreach_set('use_smooth', [1, 1, 1, 1, 1, 1, 1, 1, 1, 1, 1, 1, 1, 1, 1, 1, 1, 1, 1, 1, 1, 1, 1, 1, 1, 1, 1, 1, 1, 1, 1, 1, 1, 1, 1, 1, 1, 1, 1, 1, 1, 1, 1, 1, 1, 1, 1, 1, 1, 1, 1, 1, 1, 1, 1, 1, 1, 1, 1, 1, 1, 1, 1, 1, 1, 1, 1, 1, 1, 1, 1, 1, 1, 1, 1, 1, 1, 1, 1, 1, 1, 1, 1, 1, 1, 1, 1, 1, 1, 1, 1, 1, 1, 1, 1, 1, 1, 1, 1, 1, 1, 1, 1, 1, 1, 1, 1, 1, 1, 1, 1, 1, 1, 1, 1, 1, 1, 1, 1, 1, 1, 1, 1, 1, 1, 1, 1, 1, 1, 1, 1, 1, 1, 1, 1, 1, 1, 1, 1, 1, 1, 1, 1, 1, 1, 1, 1, 1, 1, 1, 1, 1, 1, 1, 1, 1, 1, 1, 1, 1, 1, 1, 1, 1, 1, 1, 1, 1, 1, 1, 1, 1, 1, 1, 1, 1, 1, 1, 1, 1, 1, 1, 1, 1, 1, 1, 1, 1, 1, 1, 1, 1, 1, 1, 1, 1, 1, 1, 1, 1, 1, 1, 1, 1, 1, 1, 1, 1, 1, 1, 1, 1, 1, 1, 1, 1, 1, 1, 1, 1, 1, 1, 1, 1, 1, 1, 1, 1, 1, 1, 1, 1, 1, 1, 1, 1, 1, 1, 1, 1, 1, 1, 1, 1, 1, 1, 1, 1, 1, 1, 1, 1, 1, 1, 1, 1, 1, 1, 1, 1, 1, 1, 1, 1, 1, 1, 1, 1, 1, 1, 1, 1, 1, 1, 1, 1, 1, 1, 1, 1, 1, 1, 1, 1, 1, 1, 1, 1, 1, 1, 1, 1, 1, 1, 1, 1, 1, 1, 1, 1, 1, 1, 1, 1, 1, 1, 1, 1, 1, 1, 1, 1, 1, 1, 1, 1, 1, 1, 1, 1, 1, 1, 1, 1, 1, 1, 1, 1, 1, 1, 1, 1, 1, 1, 1, 1, 1, 1, 1, 1, 1, 1, 1, 1, 1, 1, 1, 1, 1, 1, 1, 1, 1, 1, 1, 1, 1, 1, 1, 1, 1, 1, 1, 1, 1, 1, 1, 1, 1, 1, 1, 1, 1, 1, 1, 1, 1, 1, 1, 1, 1, 1, 1, 1, 1, 1, 1, 1, 1, 1, 1, 1, 1, 1, 1, 1, 1, 1, 1, 1, 1, 1, 1, 1, 1, 1, 1, 1, 1, 1, 1, 1, 1, 1, 1, 1, 1, 1, 1, 1, 1, 1, 1, 1, 1, 1, 1, 1, 1, 1, 1, 1, 1, 1, 1, 1, 1, 1, 1, 1, 1, 1, 1, 1, 1, 1, 1, 1, 1, 1, 1, 1, 1, 1, 1, 1, 1, 1, 1, 1, 1, 1, 1, 1, 1, 1, 1, 1, 1, 1, 1, 1, 1, 1, 1, 1, 1, 1, 1, 0, 0, 0, 0, 0, 0, 0, 0, 0, 0, 1, 1, 1, 1, 1, 1, 1, 1, 1, 1, 1, 1, 1, 1, 1, 1, 1, 1, 1, 1, 1, 1, 1, 1, 1, 1, 1, 1, 1, 1, 1, 1, 1, 1, 1, 1, 1, 1, 1, 1, 1, 1, 1, 1, 1, 1, 1, 1, 1, 1, 1, 1, 1, 1, 1, 1, 1, 1, 1, 1, 1, 1, 1, 1, 1, 1])
_uv = me_cylinder_003.uv_layers.new(name='UVMap')
_uv.uv.foreach_set('vector', [0.2653, 0.8118, 0.2704, 0.84, 0.2459, 0.8435, 0.2383, 0.8081, 0.05238, 0.7036, 0.07031, 0.7011, 0.0702, 0.7201, 0.05383, 0.7208, 0.2704, 0.84, 0.2791, 0.8591, 0.2551, 0.8691, 0.2459, 0.8435, 0.07031, 0.7011, 0.08466, 0.7029, 0.08625, 0.7181, 0.0702, 0.7201, 0.2653, 0.8118, 0.2383, 0.8081, 0.251, 0.7711, 0.2791, 0.7735, 0.3458, 0.5931, 0.3241, 0.5966, 0.3172, 0.5498, 0.3404, 0.5398, 0.05238, 0.7036, 0.05383, 0.7208, 0.03786, 0.7296, 0.03788, 0.7112, 0.9314, 0.6712, 0.9026, 0.6592, 0.9002, 0.6312, 0.9191, 0.6293, 0.3458, 0.5931, 0.3404, 0.5398, 0.3609, 0.5197, 0.3617, 0.5665, 0.3617, 0.5665, 0.3609, 0.5197, 0.3739, 0.4888, 0.3939, 0.5129, 0.3677, 0.3891, 0.3766, 0.3894, 0.3629, 0.4374, 0.3369, 0.478, 0.3369, 0.478, 0.3629, 0.4374, 0.3609, 0.5197, 0.3404, 0.5398, 0.1389, 0.6259, 0.1481, 0.6202, 0.1312, 0.6708, 0.1251, 0.676, 0.3629, 0.4374, 0.3707, 0.4213, 0.3739, 0.4888, 0.3609, 0.5197, 0.899, 0.4736, 0.9049, 0.5644, 0.8947, 0.5825, 0.8954, 0.5004, 0.8954, 0.5004, 0.8947, 0.5825, 0.879, 0.591, 0.8535, 0.5167, 0.3369, 0.478, 0.3404, 0.5398, 0.3172, 0.5498, 0.3139, 0.488, 0.8947, 0.5825, 0.9191, 0.6293, 0.9002, 0.6312, 0.879, 0.591, 0.973, 0.1064, 0.9653, 0.1321, 0.9492, 0.06187, 0.97, 0.00923, 0.9314, 0.3944, 0.9057, 0.4317, 0.9072, 0.411, 0.9211, 0.3945, 0.8954, 0.5004, 0.8535, 0.5167, 0.8801, 0.465, 0.9057, 0.4317, 0.9057, 0.4317, 0.8801, 0.465, 0.8959, 0.4288, 0.9072, 0.411, 0.973, 0.1064, 0.97, 0.00923, 0.9813, 0.01402, 0.9813, 0.1012, 0.9708, 0.3755, 0.9748, 0.4698, 0.9413, 0.4275, 0.9748, 0.3828, 0.9676, 0.7037, 0.9654, 0.6951, 0.9775, 0.6879, 0.9775, 0.7083, 0.2027, 0.6695, 0.2075, 0.6835, 0.1932, 0.6852, 0.2075, 0.6171, 0.9785, 0.2928, 0.9591, 0.2553, 0.9785, 0.2353, 0.9746, 0.2721, 0.1536, 0.625, 0.1536, 0.6895, 0.1312, 0.6708, 0.1481, 0.6202, 0.3939, 0.4341, 0.3939, 0.5129, 0.3739, 0.4888, 0.3707, 0.4213, 0.2828, 0.7371, 0.2746, 0.7302, 0.2414, 0.6854, 0.2828, 0.6315, 0.1815, 0.6798, 0.2075, 0.6171, 0.1932, 0.6852, 0.1861, 0.6881, 0.04779, 0.7863, 0.04998, 0.7502, 0.06879, 0.7458, 0.06748, 0.7798, 0.06748, 0.7798, 0.06879, 0.7458, 0.08738, 0.7421, 0.08888, 0.7749, 0.04998, 0.7502, 0.05383, 0.7208, 0.0702, 0.7201, 0.06879, 0.7458, 0.06879, 0.7458, 0.0702, 0.7201, 0.08625, 0.7181, 0.08738, 0.7421, 0.04779, 0.7863, 0.06748, 0.7798, 0.06747, 0.8134, 0.04428, 0.8277, 0.2539, 0.2021, 0.2884, 0.157, 0.302, 0.2019, 0.268, 0.3037, 0.06748, 0.7798, 0.08888, 0.7749, 0.08888, 0.8049, 0.06747, 0.8134, 0.06747, 0.8134, 0.08888, 0.8049, 0.08635, 0.8239, 0.06664, 0.8404, 0.8236, 0.6099, 0.7901, 0.5432, 0.846, 0.4617, 0.8274, 0.5709, 0.8274, 0.5709, 0.846, 0.4617, 0.8801, 0.465, 0.8535, 0.5167, 0.2539, 0.2021, 0.268, 0.3037, 0.2432, 0.3505, 0.2326, 0.3222, 0.846, 0.4617, 0.8736, 0.4527, 0.8959, 0.4288, 0.8801, 0.465, 0.04779, 0.7863, 0.02963, 0.799, 0.03172, 0.7611, 0.04998, 0.7502, 0.04998, 0.7502, 0.03172, 0.7611, 0.03786, 0.7296, 0.05383, 0.7208, 0.8274, 0.5709, 0.8535, 0.5167, 0.879, 0.591, 0.8652, 0.6232, 0.8652, 0.6232, 0.879, 0.591, 0.9002, 0.6312, 0.9026, 0.6592, 0.286, 0.393, 0.3, 0.4404, 0.2735, 0.4521, 0.2617, 0.4231, 0.8898, 0.3932, 0.9124, 0.3803, 0.9279, 0.3802, 0.9211, 0.3945, 0.981, 0.3656, 0.9551, 0.35, 0.9607, 0.3235, 0.981, 0.3302, 0.981, 0.3302, 0.9607, 0.3235, 0.964, 0.3076, 0.9808, 0.3154, 0.8494, 0.3968, 0.8898, 0.3932, 0.8741, 0.4137, 0.832, 0.4278, 0.832, 0.4278, 0.8741, 0.4137, 0.8736, 0.4527, 0.8198, 0.4639, 0.8898, 0.3932, 0.9211, 0.3945, 0.9072, 0.411, 0.8741, 0.4137, 0.8741, 0.4137, 0.9072, 0.411, 0.8959, 0.4288, 0.8736, 0.4527, 0.286, 0.393, 0.2707, 0.3489, 0.3255, 0.3109, 0.3223, 0.3684, 0.9534, 0.5904, 0.9413, 0.533, 0.9672, 0.4698, 0.9672, 0.5884, 0.2707, 0.3489, 0.268, 0.3037, 0.302, 0.2019, 0.3255, 0.3109, 0.3255, 0.3109, 0.302, 0.2019, 0.3297, 0.1601, 0.3382, 0.2487, 0.286, 0.393, 0.3223, 0.3684, 0.3212, 0.4244, 0.3, 0.4404, 0.3, 0.4404, 0.3212, 0.4244, 0.328, 0.4677, 0.3008, 0.4744, 0.3223, 0.3684, 0.3378, 0.3673, 0.3382, 0.4031, 0.3212, 0.4244, 0.3212, 0.4244, 0.3382, 0.4031, 0.3351, 0.4418, 0.328, 0.4677, 0.5947, 0.9322, 0.596, 0.9164, 0.6109, 0.917, 0.61, 0.9328, 0.5944, 0.9476, 0.5947, 0.9322, 0.61, 0.9328, 0.6096, 0.9482, 0.5954, 0.9618, 0.5944, 0.9476, 0.6096, 0.9482, 0.61, 0.9623, 0.08941, 0.5194, 0.07553, 0.5162, 0.07823, 0.5038, 0.092, 0.5083, 0.1685, 0.7998, 0.1462, 0.7988, 0.1459, 0.7906, 0.1683, 0.7892, 0.108, 0.5222, 0.08941, 0.5194, 0.092, 0.5083, 0.1102, 0.5129, 0.1852, 0.7994, 0.1685, 0.7998, 0.1683, 0.7892, 0.1852, 0.7871, 0.1301, 0.5245, 0.108, 0.5222, 0.1102, 0.5129, 0.1318, 0.5173, 0.5981, 0.9006, 0.601, 0.8852, 0.6137, 0.8855, 0.6121, 0.9011, 0.1617, 0.526, 0.1301, 0.5245, 0.1318, 0.5173, 0.1628, 0.5195, 0.596, 0.9164, 0.5981, 0.9006, 0.6121, 0.9011, 0.6109, 0.917, 0.1102, 0.5129, 0.092, 0.5083, 0.09888, 0.4967, 0.1161, 0.503, 0.1852, 0.7871, 0.1683, 0.7892, 0.1643, 0.7775, 0.1814, 0.7735, 0.1318, 0.5173, 0.1102, 0.5129, 0.1161, 0.503, 0.1364, 0.5096, 0.6121, 0.9011, 0.6137, 0.8855, 0.628, 0.8852, 0.6277, 0.9009, 0.1628, 0.5195, 0.1318, 0.5173, 0.1364, 0.5096, 0.1654, 0.5151, 0.6109, 0.917, 0.6121, 0.9011, 0.6277, 0.9009, 0.6274, 0.9169, 0.61, 0.9328, 0.6109, 0.917, 0.6274, 0.9169, 0.6269, 0.9328, 0.6096, 0.9482, 0.61, 0.9328, 0.6269, 0.9328, 0.6265, 0.9481, 0.61, 0.9623, 0.6096, 0.9482, 0.6265, 0.9481, 0.6261, 0.9621, 0.092, 0.5083, 0.07823, 0.5038, 0.08555, 0.4909, 0.09888, 0.4967, 0.1683, 0.7892, 0.1459, 0.7906, 0.1424, 0.7813, 0.1643, 0.7775, 0.6265, 0.9481, 0.6269, 0.9328, 0.6444, 0.932, 0.6437, 0.9472, 0.6261, 0.9621, 0.6265, 0.9481, 0.6437, 0.9472, 0.6424, 0.9611, 0.09888, 0.4967, 0.08555, 0.4909, 0.09749, 0.4791, 0.1097, 0.4861, 0.1643, 0.7775, 0.1424, 0.7813, 0.1358, 0.7723, 0.1562, 0.766, 0.1161, 0.503, 0.09888, 0.4967, 0.1097, 0.4861, 0.1253, 0.494, 0.1814, 0.7735, 0.1643, 0.7775, 0.1562, 0.766, 0.1727, 0.76, 0.1364, 0.5096, 0.1161, 0.503, 0.1253, 0.494, 0.1437, 0.5025, 0.6277, 0.9009, 0.628, 0.8852, 0.6425, 0.8843, 0.6438, 0.8999, 0.1654, 0.5151, 0.1364, 0.5096, 0.1437, 0.5025, 0.1696, 0.511, 0.6274, 0.9169, 0.6277, 0.9009, 0.6438, 0.8999, 0.6444, 0.916, 0.6269, 0.9328, 0.6274, 0.9169, 0.6444, 0.916, 0.6444, 0.932, 0.1727, 0.76, 0.1562, 0.766, 0.1442, 0.7552, 0.1589, 0.7472, 0.1437, 0.5025, 0.1253, 0.494, 0.1376, 0.486, 0.1534, 0.4962, 0.1849, 0.7544, 0.1727, 0.76, 0.1589, 0.7472, 0.1699, 0.7402, 0.1696, 0.511, 0.1437, 0.5025, 0.1534, 0.4962, 0.1751, 0.5074, 0.5304, 1.0, 0.5137, 0.9976, 0.509, 0.9807, 0.5254, 0.9821, 0.5463, 0.9981, 0.5304, 1.0, 0.5254, 0.9821, 0.5412, 0.9795, 0.5607, 0.9916, 0.5463, 0.9981, 0.5412, 0.9795, 0.5556, 0.973, 0.5731, 0.9805, 0.5607, 0.9916, 0.5556, 0.973, 0.5682, 0.9629, 0.1097, 0.4861, 0.09749, 0.4791, 0.1135, 0.4687, 0.1242, 0.4767, 0.1562, 0.766, 0.1358, 0.7723, 0.1263, 0.7638, 0.1442, 0.7552, 0.1253, 0.494, 0.1097, 0.4861, 0.1242, 0.4767, 0.1376, 0.486, 0.5556, 0.973, 0.5412, 0.9795, 0.5346, 0.9565, 0.5492, 0.9505, 0.5682, 0.9629, 0.5556, 0.973, 0.5492, 0.9505, 0.5622, 0.9417, 0.1242, 0.4767, 0.1135, 0.4687, 0.1329, 0.4601, 0.1417, 0.469, 0.1376, 0.486, 0.1242, 0.4767, 0.1417, 0.469, 0.1525, 0.4795, 0.1589, 0.7472, 0.1442, 0.7552, 0.1289, 0.7455, 0.141, 0.7358, 0.1534, 0.4962, 0.1376, 0.486, 0.1525, 0.4795, 0.165, 0.4911, 0.509, 0.9807, 0.4926, 0.9755, 0.4871, 0.9564, 0.503, 0.9595, 0.1751, 0.5074, 0.1534, 0.4962, 0.165, 0.4911, 0.1818, 0.5045, 0.5254, 0.9821, 0.509, 0.9807, 0.503, 0.9595, 0.519, 0.9596, 0.5412, 0.9795, 0.5254, 0.9821, 0.519, 0.9596, 0.5346, 0.9565, 0.165, 0.4911, 0.1525, 0.4795, 0.1694, 0.4746, 0.1783, 0.4873, 0.1818, 0.5045, 0.165, 0.4911, 0.1783, 0.4873, 0.1894, 0.5023, 0.519, 0.9596, 0.503, 0.9595, 0.496, 0.9356, 0.5116, 0.9341, 0.5346, 0.9565, 0.519, 0.9596, 0.5116, 0.9341, 0.5271, 0.9306, 0.5492, 0.9505, 0.5346, 0.9565, 0.5271, 0.9306, 0.5418, 0.925, 0.5622, 0.9417, 0.5492, 0.9505, 0.5418, 0.925, 0.5552, 0.9177, 0.5731, 0.9304, 0.5622, 0.9417, 0.5552, 0.9177, 0.5667, 0.9088, 0.1525, 0.4795, 0.1417, 0.469, 0.1615, 0.4633, 0.1694, 0.4746, 0.5552, 0.9177, 0.5418, 0.925, 0.5314, 0.8904, 0.5329, 0.8776, 0.5667, 0.9088, 0.5552, 0.9177, 0.5329, 0.8776, 0.5597, 0.8856, 0.1694, 0.4746, 0.1615, 0.4633, 0.1829, 0.4599, 0.1876, 0.4718, 0.1783, 0.4873, 0.1694, 0.4746, 0.1876, 0.4718, 0.1926, 0.485, 0.1894, 0.5023, 0.1783, 0.4873, 0.1926, 0.485, 0.1976, 0.501, 0.5116, 0.9341, 0.496, 0.9356, 0.4883, 0.9097, 0.5035, 0.9067, 0.5271, 0.9306, 0.5116, 0.9341, 0.5035, 0.9067, 0.5188, 0.9026, 0.5418, 0.925, 0.5271, 0.9306, 0.5188, 0.9026, 0.5314, 0.8904, 0.1976, 0.501, 0.1926, 0.485, 0.2072, 0.4843, 0.206, 0.5006, 0.5597, 0.8856, 0.5329, 0.8776, 0.5392, 0.8655, 0.5522, 0.8619, 0.1876, 0.4718, 0.1829, 0.4599, 0.2048, 0.4593, 0.2062, 0.471, 0.1926, 0.485, 0.1876, 0.4718, 0.2062, 0.471, 0.2072, 0.4843, 0.5522, 0.8619, 0.5392, 0.8655, 0.5312, 0.8414, 0.5448, 0.8399, 0.2062, 0.471, 0.2048, 0.4593, 0.2253, 0.4616, 0.2239, 0.4727, 0.2072, 0.4843, 0.2062, 0.471, 0.2239, 0.4727, 0.2213, 0.4854, 0.206, 0.5006, 0.2072, 0.4843, 0.2213, 0.4854, 0.214, 0.5012, 0.214, 0.5012, 0.2213, 0.4854, 0.2333, 0.4886, 0.2208, 0.5029, 0.2213, 0.4854, 0.2239, 0.4727, 0.2389, 0.4767, 0.2333, 0.4886, 0.2208, 0.5029, 0.2333, 0.4886, 0.2416, 0.4934, 0.2257, 0.5056, 0.6216, 0.08404, 0.6292, 0.05755, 0.6458, 0.05912, 0.6412, 0.08169, 0.6412, 0.08169, 0.6458, 0.05912, 0.663, 0.0597, 0.6623, 0.08022, 0.6623, 0.08022, 0.663, 0.0597, 0.6815, 0.05714, 0.6839, 0.07953, 0.2017, 0.5969, 0.1809, 0.5971, 0.1783, 0.5723, 0.2041, 0.5738, 0.2041, 0.5738, 0.1783, 0.5723, 0.1765, 0.5503, 0.204, 0.5457, 0.732, 0.0838, 0.7256, 0.05199, 0.7463, 0.0401, 0.7616, 0.1015, 0.3809, 0.603, 0.4306, 0.6115, 0.4024, 0.6524, 0.7616, 0.1015, 0.7463, 0.0401, 0.778, 0.04787, 0.1059, 0.5771, 0.08582, 0.5807, 0.08954, 0.5456, 0.1035, 0.5574, 0.4306, 0.6115, 0.3809, 0.603, 0.3912, 0.588, 0.4248, 0.5907, 0.1002, 0.4115, 0.1026, 0.4337, 0.08699, 0.4312, 0.08455, 0.4119, 0.5369, 0.05633, 0.5414, 0.03544, 0.5598, 0.03855, 0.5553, 0.05758, 0.5553, 0.05758, 0.5598, 0.03855, 0.5765, 0.04208, 0.5731, 0.05944, 0.5731, 0.05944, 0.5765, 0.04208, 0.5891, 0.04448, 0.5884, 0.06167, 0.5884, 0.06167, 0.5891, 0.04448, 0.6008, 0.04671, 0.6013, 0.06406, 0.5895, 0.1014, 0.5885, 0.07963, 0.6013, 0.08059, 0.6021, 0.1037, 0.5692, 0.1005, 0.5712, 0.07867, 0.5885, 0.07963, 0.5895, 0.1014, 0.5516, 0.101, 0.5525, 0.07805, 0.5712, 0.07867, 0.5692, 0.1005, 0.5335, 0.1023, 0.5348, 0.07787, 0.5525, 0.07805, 0.5516, 0.101, 0.1038, 0.3687, 0.1004, 0.391, 0.08396, 0.392, 0.08904, 0.3695, 0.1199, 0.3693, 0.1188, 0.3906, 0.1004, 0.391, 0.1038, 0.3687, 0.1363, 0.3701, 0.1358, 0.3911, 0.1188, 0.3906, 0.1199, 0.3693, 0.1535, 0.3709, 0.1514, 0.3911, 0.1358, 0.3911, 0.1363, 0.3701, 0.1706, 0.3689, 0.1654, 0.391, 0.1514, 0.3911, 0.1535, 0.3709, 0.1864, 0.3689, 0.1855, 0.3902, 0.1654, 0.391, 0.1706, 0.3689, 0.206, 0.3738, 0.2057, 0.3941, 0.1855, 0.3902, 0.1864, 0.3689, 0.2228, 0.3777, 0.2193, 0.397, 0.2057, 0.3941, 0.206, 0.3738, 0.2475, 0.379, 0.2323, 0.3995, 0.2193, 0.397, 0.2228, 0.3777, 0.6607, 0.1425, 0.662, 0.1102, 0.6871, 0.1104, 0.6917, 0.1452, 0.6326, 0.1397, 0.6364, 0.1112, 0.662, 0.1102, 0.6607, 0.1425, 0.8763, 0.6796, 0.8756, 0.7019, 0.8551, 0.7138, 0.8415, 0.6885, 0.4816, 0.2547, 0.4816, 0.2871, 0.4585, 0.2864, 0.4565, 0.2533, 0.4565, 0.2533, 0.4585, 0.2864, 0.4413, 0.288, 0.4388, 0.2532, 0.4388, 0.2532, 0.4413, 0.288, 0.4271, 0.2899, 0.4218, 0.2543, 0.4218, 0.2543, 0.4271, 0.2899, 0.4105, 0.2906, 0.4025, 0.2532, 0.4025, 0.2532, 0.4105, 0.2906, 0.3964, 0.292, 0.3848, 0.2517, 0.2043, 0.2126, 0.199, 0.2467, 0.1843, 0.2469, 0.1885, 0.206, 0.7951, 0.3883, 0.7951, 0.4506, 0.7783, 0.4515, 0.7847, 0.3912, 0.7847, 0.3912, 0.7783, 0.4515, 0.756, 0.4498, 0.7605, 0.3957, 0.1646, 0.2115, 0.1608, 0.2475, 0.1427, 0.2457, 0.1429, 0.2134, 0.1429, 0.2134, 0.1427, 0.2457, 0.1256, 0.2451, 0.1244, 0.2149, 0.1244, 0.2149, 0.1256, 0.2451, 0.1096, 0.2449, 0.1068, 0.2151, 0.1068, 0.2151, 0.1096, 0.2449, 0.08913, 0.2455, 0.08855, 0.2146, 0.08855, 0.2146, 0.08913, 0.2455, 0.05586, 0.2455, 0.05931, 0.2139, 0.5398, 0.272, 0.5393, 0.2375, 0.5702, 0.2409, 0.5694, 0.2754, 0.5694, 0.2754, 0.5702, 0.2409, 0.5966, 0.2453, 0.5882, 0.2747, 0.5882, 0.2747, 0.5966, 0.2453, 0.6089, 0.247, 0.6091, 0.2735, 0.5885, 0.07963, 0.5884, 0.06167, 0.6013, 0.06406, 0.6013, 0.08059, 0.5712, 0.07867, 0.5731, 0.05944, 0.5884, 0.06167, 0.5885, 0.07963, 0.5525, 0.07805, 0.5553, 0.05758, 0.5731, 0.05944, 0.5712, 0.07867, 0.5348, 0.07787, 0.5369, 0.05633, 0.5553, 0.05758, 0.5525, 0.07805, 0.1004, 0.391, 0.1002, 0.4115, 0.08455, 0.4119, 0.08396, 0.392, 0.1188, 0.3906, 0.1104, 0.4093, 0.1002, 0.4115, 0.1004, 0.391, 0.1358, 0.3911, 0.1391, 0.4101, 0.1104, 0.4093, 0.1188, 0.3906, 0.1514, 0.3911, 0.1485, 0.4106, 0.1391, 0.4101, 0.1358, 0.3911, 0.1654, 0.391, 0.1527, 0.4108, 0.1485, 0.4106, 0.1514, 0.3911, 0.1855, 0.3902, 0.1836, 0.4001, 0.1527, 0.4108, 0.1654, 0.391, 0.2057, 0.3941, 0.198, 0.4134, 0.1836, 0.4001, 0.1855, 0.3902, 0.7101, 0.1121, 0.7072, 0.07861, 0.732, 0.0838, 0.733, 0.1144, 0.6871, 0.1104, 0.6839, 0.07953, 0.7072, 0.07861, 0.7101, 0.1121, 0.662, 0.1102, 0.6623, 0.08022, 0.6839, 0.07953, 0.6871, 0.1104, 0.6364, 0.1112, 0.6412, 0.08169, 0.6623, 0.08022, 0.662, 0.1102, 0.6193, 0.1136, 0.6216, 0.08404, 0.6412, 0.08169, 0.6364, 0.1112, 0.8763, 0.6614, 0.8763, 0.6796, 0.8415, 0.6885, 0.8565, 0.6662, 0.8565, 0.6662, 0.8415, 0.6885, 0.8269, 0.6929, 0.8316, 0.6634, 0.6841, 0.1733, 0.6955, 0.1597, 0.7216, 0.1752, 0.6931, 0.1976, 0.6931, 0.1976, 0.7216, 0.1752, 0.7209, 0.2126, 0.6955, 0.2252, 0.6955, 0.2252, 0.7209, 0.2126, 0.7201, 0.2391, 0.688, 0.2515, 0.688, 0.2515, 0.7201, 0.2391, 0.7187, 0.2698, 0.6841, 0.2737, 0.6841, 0.2737, 0.7187, 0.2698, 0.7184, 0.2936, 0.6864, 0.2948, 0.6864, 0.2948, 0.7184, 0.2936, 0.7216, 0.3196, 0.6888, 0.3172, 0.6888, 0.3172, 0.7216, 0.3196, 0.7124, 0.3433, 0.6875, 0.3408, 0.1368, 0.3535, 0.1363, 0.3701, 0.1199, 0.3693, 0.1228, 0.3498, 0.1228, 0.3498, 0.1199, 0.3693, 0.1038, 0.3687, 0.1064, 0.349, 0.1064, 0.349, 0.1038, 0.3687, 0.08904, 0.3695, 0.09251, 0.3491, 0.5346, 0.1246, 0.5335, 0.1023, 0.5516, 0.101, 0.5514, 0.1263, 0.5514, 0.1263, 0.5516, 0.101, 0.5692, 0.1005, 0.5694, 0.1272, 0.5694, 0.1272, 0.5692, 0.1005, 0.5895, 0.1014, 0.5916, 0.1275, 0.5916, 0.1275, 0.5895, 0.1014, 0.6021, 0.1037, 0.6033, 0.1262, 0.1783, 0.5723, 0.1809, 0.5971, 0.155, 0.5971, 0.157, 0.5803, 0.5598, 0.03855, 0.5414, 0.03544, 0.55, 0.02008, 0.5661, 0.0241, 0.7256, 0.05199, 0.7044, 0.05552, 0.6948, 0.0321, 0.7179, 0.03472, 0.5765, 0.04208, 0.5598, 0.03855, 0.5661, 0.0241, 0.5802, 0.02931, 0.6458, 0.05912, 0.6292, 0.05755, 0.6342, 0.03485, 0.6456, 0.03328, 0.7463, 0.0401, 0.7256, 0.05199, 0.7179, 0.03472, 0.7385, 0.02469, 0.5891, 0.04448, 0.5765, 0.04208, 0.5802, 0.02931, 0.591, 0.03229, 0.663, 0.0597, 0.6458, 0.05912, 0.6456, 0.03328, 0.662, 0.03073, 0.02931, 0.5799, 0.0437, 0.5769, 0.03337, 0.5896, 0.08582, 0.5807, 0.1059, 0.5771, 0.09701, 0.5855, 0.6008, 0.04671, 0.5891, 0.04448, 0.591, 0.03229, 0.6001, 0.03317, 0.6815, 0.05714, 0.663, 0.0597, 0.662, 0.03073, 0.6782, 0.03093, 0.01404, 0.5857, 0.02931, 0.5799, 0.03337, 0.5896, 0.01966, 0.597, 0.04972, 0.6176, 0.05652, 0.6152, 0.06196, 0.6301, 0.05876, 0.6313, 0.04399, 0.6211, 0.04972, 0.6176, 0.05876, 0.6313, 0.05593, 0.633, 0.03912, 0.6258, 0.04399, 0.6211, 0.05593, 0.633, 0.05364, 0.6353, 0.0359, 0.6314, 0.03912, 0.6258, 0.05364, 0.6353, 0.05208, 0.638, 0.0958, 0.6417, 0.0958, 0.6468, 0.08312, 0.648, 0.08319, 0.6436, 0.03502, 0.6372, 0.0359, 0.6314, 0.05208, 0.638, 0.05095, 0.641, 0.09476, 0.6363, 0.0958, 0.6417, 0.08319, 0.6436, 0.08254, 0.6406, 0.03476, 0.6418, 0.03502, 0.6372, 0.05095, 0.641, 0.05018, 0.6454, 0.09262, 0.6311, 0.09476, 0.6363, 0.08254, 0.6406, 0.08128, 0.6378, 0.09006, 0.6264, 0.09262, 0.6311, 0.08128, 0.6378, 0.0795, 0.6352, 0.0879, 0.6214, 0.09006, 0.6264, 0.0795, 0.6352, 0.07725, 0.6331, 0.08359, 0.6175, 0.0879, 0.6214, 0.07725, 0.6331, 0.07461, 0.6314, 0.07718, 0.615, 0.08359, 0.6175, 0.07461, 0.6314, 0.07165, 0.6302, 0.07042, 0.6134, 0.07718, 0.615, 0.07165, 0.6302, 0.06849, 0.6296, 0.06332, 0.6133, 0.07042, 0.6134, 0.06849, 0.6296, 0.06525, 0.6296, 0.05652, 0.6152, 0.06332, 0.6133, 0.06525, 0.6296, 0.06196, 0.6301, 0.9245, 0.2002, 0.9042, 0.1984, 0.9084, 0.04543, 0.926, 0.04522, 0.7607, 0.196, 0.7828, 0.1977, 0.7959, 0.3559, 0.7462, 0.3755, 0.7828, 0.1977, 0.7996, 0.1983, 0.8044, 0.3528, 0.7959, 0.3559, 0.06008, 0.5765, 0.0437, 0.5769, 0.04147, 0.5427, 0.06225, 0.5423, 0.074, 0.5778, 0.06008, 0.5765, 0.06225, 0.5423, 0.0766, 0.5421, 0.08582, 0.5807, 0.074, 0.5778, 0.0766, 0.5421, 0.08954, 0.5456, 0.2227, 0.07272, 0.2007, 0.07092, 0.2179, 0.01934, 0.2475, 0.02026, 0.1174, 0.06709, 0.09479, 0.06807, 0.06798, 0.008685, 0.102, 0.01005, 0.5955, 0.4429, 0.61, 0.4437, 0.612, 0.488, 0.5897, 0.4903, 0.4098, 0.07859, 0.395, 0.08072, 0.3731, 0.01671, 0.4041, 0.01386, 0.1673, 0.06428, 0.1463, 0.06652, 0.1397, 0.01333, 0.1652, 0.01893, 0.5351, 0.4361, 0.5655, 0.4411, 0.5617, 0.4942, 0.5289, 0.4951, 0.4602, 0.07899, 0.4304, 0.0813, 0.4308, 0.01211, 0.4597, 0.01348, 0.2007, 0.07092, 0.1799, 0.06481, 0.1847, 0.01973, 0.2179, 0.01934, 0.4887, 0.429, 0.5096, 0.4303, 0.4933, 0.4944, 0.4637, 0.4927, 0.395, 0.08072, 0.3716, 0.08641, 0.3427, 0.02069, 0.3731, 0.01671, 0.1463, 0.06652, 0.1174, 0.06709, 0.102, 0.01005, 0.1397, 0.01333, 0.5655, 0.4411, 0.5955, 0.4429, 0.5897, 0.4903, 0.5617, 0.4942, 0.4304, 0.0813, 0.4098, 0.07859, 0.4041, 0.01386, 0.4308, 0.01211, 0.1799, 0.06481, 0.1673, 0.06428, 0.1652, 0.01893, 0.1847, 0.01973, 0.5096, 0.4303, 0.5351, 0.4361, 0.5289, 0.4951, 0.4933, 0.4944, 0.4811, 0.08128, 0.4602, 0.07899, 0.4597, 0.01348, 0.4816, 0.01843, 0.9862, 0.1398, 0.9862, 0.194, 0.9715, 0.1987, 0.9694, 0.1482, 0.9694, 0.1482, 0.9715, 0.1987, 0.9539, 0.2039, 0.9492, 0.1651, 0.9093, 0.0, 0.9084, 0.04543, 0.8854, 0.04365, 0.8833, 0.001192, 0.8833, 0.001192, 0.8854, 0.04365, 0.863, 0.04242, 0.8609, 0.002215, 0.5497, 0.6517, 0.5739, 0.6037, 0.7475, 0.6118, 0.7109, 0.6449, 0.9042, 0.1984, 0.883, 0.1996, 0.8854, 0.04365, 0.9084, 0.04543, 0.883, 0.1996, 0.8629, 0.2036, 0.863, 0.04242, 0.8854, 0.04365, 0.5912, 0.1802, 0.5914, 0.1545, 0.6037, 0.1567, 0.6038, 0.1816, 0.5702, 0.1796, 0.5703, 0.1531, 0.5914, 0.1545, 0.5912, 0.1802, 0.552, 0.1786, 0.5522, 0.1515, 0.5703, 0.1531, 0.5702, 0.1796, 0.5364, 0.1772, 0.5359, 0.1495, 0.5522, 0.1515, 0.552, 0.1786, 0.1181, 0.3035, 0.1128, 0.3234, 0.09586, 0.3263, 0.09795, 0.3009, 0.1294, 0.3044, 0.1294, 0.3249, 0.1128, 0.3234, 0.1181, 0.3035, 0.1428, 0.3035, 0.1415, 0.3233, 0.1294, 0.3249, 0.1294, 0.3044, 0.154, 0.3041, 0.1528, 0.3262, 0.1415, 0.3233, 0.1428, 0.3035, 0.166, 0.3052, 0.1649, 0.3273, 0.1528, 0.3262, 0.154, 0.3041, 0.1797, 0.3064, 0.1765, 0.3307, 0.1649, 0.3273, 0.166, 0.3052, 0.1914, 0.3074, 0.1842, 0.3326, 0.1765, 0.3307, 0.1797, 0.3064, 0.2016, 0.3083, 0.1952, 0.3326, 0.1842, 0.3326, 0.1914, 0.3074, 0.2098, 0.3093, 0.2067, 0.3334, 0.1952, 0.3326, 0.2016, 0.3083, 0.4434, 0.3598, 0.4451, 0.3895, 0.4331, 0.3894, 0.4311, 0.3609, 0.4599, 0.3585, 0.4595, 0.3899, 0.4451, 0.3895, 0.4434, 0.3598, 0.4788, 0.3583, 0.4777, 0.3864, 0.4595, 0.3899, 0.4599, 0.3585, 0.5918, 0.1393, 0.5916, 0.1275, 0.6033, 0.1262, 0.6035, 0.1397, 0.5697, 0.1378, 0.5694, 0.1272, 0.5916, 0.1275, 0.5918, 0.1393, 0.5517, 0.1366, 0.5514, 0.1263, 0.5694, 0.1272, 0.5697, 0.1378, 0.5351, 0.1348, 0.5346, 0.1246, 0.5514, 0.1263, 0.5517, 0.1366, 0.1081, 0.3399, 0.1064, 0.349, 0.09251, 0.3491, 0.09388, 0.3398, 0.125, 0.341, 0.1228, 0.3498, 0.1064, 0.349, 0.1081, 0.3399, 0.1388, 0.3429, 0.1368, 0.3535, 0.1228, 0.3498, 0.125, 0.341, 0.1525, 0.343, 0.1528, 0.3526, 0.1368, 0.3535, 0.1388, 0.3429, 0.1656, 0.3434, 0.1674, 0.3521, 0.1528, 0.3526, 0.1525, 0.343, 0.668, 0.277, 0.6841, 0.2737, 0.6864, 0.2948, 0.6732, 0.2966, 0.669, 0.2613, 0.688, 0.2515, 0.6841, 0.2737, 0.668, 0.277, 0.6765, 0.2386, 0.6955, 0.2252, 0.688, 0.2515, 0.669, 0.2613, 0.6738, 0.2171, 0.6931, 0.1976, 0.6955, 0.2252, 0.6765, 0.2386, 0.6645, 0.2024, 0.6841, 0.1733, 0.6931, 0.1976, 0.6738, 0.2171, 0.6444, 0.2023, 0.6549, 0.186, 0.6841, 0.1733, 0.6645, 0.2024, 0.4778, 0.4109, 0.4785, 0.422, 0.4604, 0.4206, 0.4592, 0.4136, 0.4766, 0.3246, 0.4788, 0.3583, 0.4599, 0.3585, 0.4608, 0.3225, 0.4608, 0.3225, 0.4599, 0.3585, 0.4434, 0.3598, 0.4444, 0.3239, 0.4444, 0.3239, 0.4434, 0.3598, 0.4311, 0.3609, 0.4302, 0.3263, 0.4302, 0.3263, 0.4311, 0.3609, 0.4194, 0.3619, 0.4178, 0.3282, 0.4178, 0.3282, 0.4194, 0.3619, 0.4081, 0.3636, 0.4041, 0.3292, 0.1954, 0.2784, 0.1914, 0.3074, 0.1797, 0.3064, 0.1832, 0.2782, 0.1832, 0.2782, 0.1797, 0.3064, 0.166, 0.3052, 0.1676, 0.2777, 0.1676, 0.2777, 0.166, 0.3052, 0.154, 0.3041, 0.1563, 0.2772, 0.1563, 0.2772, 0.154, 0.3041, 0.1428, 0.3035, 0.1429, 0.2768, 0.1429, 0.2768, 0.1428, 0.3035, 0.1294, 0.3044, 0.1306, 0.2757, 0.1306, 0.2757, 0.1294, 0.3044, 0.1181, 0.3035, 0.1142, 0.2756, 0.1142, 0.2756, 0.1181, 0.3035, 0.09795, 0.3009, 0.09604, 0.2745, 0.09604, 0.2745, 0.09795, 0.3009, 0.08494, 0.3001, 0.07175, 0.2736, 0.5452, 0.2072, 0.552, 0.1786, 0.5702, 0.1796, 0.5709, 0.2114, 0.5709, 0.2114, 0.5702, 0.1796, 0.5912, 0.1802, 0.5917, 0.2138, 0.5917, 0.2138, 0.5912, 0.1802, 0.6038, 0.1816, 0.6062, 0.2172, 0.5915, 0.3157, 0.5882, 0.2747, 0.6091, 0.2735, 0.6082, 0.324, 0.5652, 0.3112, 0.5694, 0.2754, 0.5882, 0.2747, 0.5915, 0.3157, 0.5384, 0.3075, 0.5398, 0.272, 0.5694, 0.2754, 0.5652, 0.3112, 0.08345, 0.1838, 0.08855, 0.2146, 0.05931, 0.2139, 0.06183, 0.1813, 0.1037, 0.1849, 0.1068, 0.2151, 0.08855, 0.2146, 0.08345, 0.1838, 0.1233, 0.1832, 0.1244, 0.2149, 0.1068, 0.2151, 0.1037, 0.1849, 0.1438, 0.1824, 0.1429, 0.2134, 0.1244, 0.2149, 0.1233, 0.1832, 0.1659, 0.1846, 0.1646, 0.2115, 0.1429, 0.2134, 0.1438, 0.1824, 0.18, 0.1878, 0.1798, 0.2078, 0.1646, 0.2115, 0.1659, 0.1846, 0.1881, 0.1885, 0.1885, 0.206, 0.1798, 0.2078, 0.18, 0.1878, 0.2037, 0.1857, 0.2043, 0.2126, 0.1885, 0.206, 0.1881, 0.1885, 0.3956, 0.2171, 0.4025, 0.2532, 0.3848, 0.2517, 0.3832, 0.2209, 0.4177, 0.2191, 0.4218, 0.2543, 0.4025, 0.2532, 0.3956, 0.2171, 0.4374, 0.2196, 0.4388, 0.2532, 0.4218, 0.2543, 0.4177, 0.2191, 0.457, 0.2205, 0.4565, 0.2533, 0.4388, 0.2532, 0.4374, 0.2196, 0.4813, 0.2216, 0.4816, 0.2547, 0.4565, 0.2533, 0.457, 0.2205, 0.4807, 0.1828, 0.4813, 0.2216, 0.457, 0.2205, 0.4575, 0.1856, 0.4575, 0.1856, 0.457, 0.2205, 0.4374, 0.2196, 0.4344, 0.1892, 0.4344, 0.1892, 0.4374, 0.2196, 0.4177, 0.2191, 0.4139, 0.1858, 0.4139, 0.1858, 0.4177, 0.2191, 0.3956, 0.2171, 0.3916, 0.1815, 0.3916, 0.1815, 0.3956, 0.2171, 0.3832, 0.2209, 0.3811, 0.1861, 0.214, 0.1576, 0.2037, 0.1857, 0.1881, 0.1885, 0.1971, 0.1631, 0.1971, 0.1631, 0.1881, 0.1885, 0.18, 0.1878, 0.1813, 0.1648, 0.1813, 0.1648, 0.18, 0.1878, 0.1659, 0.1846, 0.1633, 0.1569, 0.1633, 0.1569, 0.1659, 0.1846, 0.1438, 0.1824, 0.1416, 0.1498, 0.1416, 0.1498, 0.1438, 0.1824, 0.1233, 0.1832, 0.1213, 0.1489, 0.1213, 0.1489, 0.1233, 0.1832, 0.1037, 0.1849, 0.1007, 0.1518, 0.1007, 0.1518, 0.1037, 0.1849, 0.08345, 0.1838, 0.07972, 0.151, 0.5143, 0.3397, 0.5186, 0.3041, 0.5384, 0.3075, 0.5378, 0.3459, 0.5378, 0.3459, 0.5384, 0.3075, 0.5652, 0.3112, 0.5643, 0.3513, 0.5643, 0.3513, 0.5652, 0.3112, 0.5915, 0.3157, 0.5933, 0.354, 0.5933, 0.354, 0.5915, 0.3157, 0.6082, 0.324, 0.611, 0.3552, 0.4807, 0.1828, 0.4575, 0.1856, 0.4606, 0.1356, 0.4814, 0.1374, 0.5143, 0.3397, 0.5378, 0.3459, 0.54, 0.3881, 0.5123, 0.3813, 0.1813, 0.1648, 0.1633, 0.1569, 0.1641, 0.1114, 0.1876, 0.1168, 0.4344, 0.1892, 0.4139, 0.1858, 0.4077, 0.1347, 0.4276, 0.1363, 0.5643, 0.3513, 0.5933, 0.354, 0.5924, 0.3975, 0.5657, 0.3925, 0.1416, 0.1498, 0.1213, 0.1489, 0.1202, 0.1105, 0.1412, 0.1098, 0.3916, 0.1815, 0.3811, 0.1861, 0.3796, 0.1403, 0.3911, 0.1372, 0.1007, 0.1518, 0.07972, 0.151, 0.07749, 0.1127, 0.1001, 0.114, 0.1971, 0.1631, 0.1813, 0.1648, 0.1876, 0.1168, 0.2059, 0.118, 0.4575, 0.1856, 0.4344, 0.1892, 0.4276, 0.1363, 0.4606, 0.1356, 0.5378, 0.3459, 0.5643, 0.3513, 0.5657, 0.3925, 0.54, 0.3881, 0.1633, 0.1569, 0.1416, 0.1498, 0.1412, 0.1098, 0.1641, 0.1114, 0.4139, 0.1858, 0.3916, 0.1815, 0.3911, 0.1372, 0.4077, 0.1347, 0.5933, 0.354, 0.611, 0.3552, 0.612, 0.4, 0.5924, 0.3975, 0.1213, 0.1489, 0.1007, 0.1518, 0.1001, 0.114, 0.1202, 0.1105, 0.3811, 0.1861, 0.3656, 0.1967, 0.3511, 0.143, 0.3796, 0.1403, 0.4814, 0.1374, 0.4606, 0.1356, 0.4602, 0.07899, 0.4811, 0.08128, 0.5123, 0.3813, 0.54, 0.3881, 0.5351, 0.4361, 0.5096, 0.4303, 0.1876, 0.1168, 0.1641, 0.1114, 0.1673, 0.06428, 0.1799, 0.06481, 0.4276, 0.1363, 0.4077, 0.1347, 0.4098, 0.07859, 0.4304, 0.0813, 0.5657, 0.3925, 0.5924, 0.3975, 0.5955, 0.4429, 0.5655, 0.4411, 0.1412, 0.1098, 0.1202, 0.1105, 0.1174, 0.06709, 0.1463, 0.06652, 0.3911, 0.1372, 0.3796, 0.1403, 0.3716, 0.08641, 0.395, 0.08072, 0.1001, 0.114, 0.07749, 0.1127, 0.07149, 0.06754, 0.09479, 0.06807, 0.2059, 0.118, 0.1876, 0.1168, 0.1799, 0.06481, 0.2007, 0.07092, 0.4606, 0.1356, 0.4276, 0.1363, 0.4304, 0.0813, 0.4602, 0.07899, 0.54, 0.3881, 0.5657, 0.3925, 0.5655, 0.4411, 0.5351, 0.4361, 0.1641, 0.1114, 0.1412, 0.1098, 0.1463, 0.06652, 0.1673, 0.06428, 0.9413, 0.5904, 0.9703, 0.5938, 0.9703, 0.6666, 0.9514, 0.6649, 0.5924, 0.3975, 0.612, 0.4, 0.61, 0.4437, 0.5955, 0.4429, 0.1202, 0.1105, 0.1001, 0.114, 0.09479, 0.06807, 0.1174, 0.06709, 0.3796, 0.1403, 0.3511, 0.143, 0.3464, 0.09003, 0.3716, 0.08641, 0.5966, 0.2453, 0.5917, 0.2138, 0.6062, 0.2172, 0.6089, 0.247, 0.5702, 0.2409, 0.5709, 0.2114, 0.5917, 0.2138, 0.5966, 0.2453, 0.5393, 0.2375, 0.5452, 0.2072, 0.5709, 0.2114, 0.5702, 0.2409, 0.08913, 0.2455, 0.09604, 0.2745, 0.07175, 0.2736, 0.05586, 0.2455, 0.1096, 0.2449, 0.1142, 0.2756, 0.09604, 0.2745, 0.08913, 0.2455, 0.1256, 0.2451, 0.1306, 0.2757, 0.1142, 0.2756, 0.1096, 0.2449, 0.1427, 0.2457, 0.1429, 0.2768, 0.1306, 0.2757, 0.1256, 0.2451, 0.1608, 0.2475, 0.1563, 0.2772, 0.1429, 0.2768, 0.1427, 0.2457, 0.7783, 0.4515, 0.7869, 0.4999, 0.7696, 0.4986, 0.756, 0.4498, 0.1843, 0.2469, 0.1832, 0.2782, 0.1676, 0.2777, 0.1749, 0.2481, 0.199, 0.2467, 0.1954, 0.2784, 0.1832, 0.2782, 0.1843, 0.2469, 0.4105, 0.2906, 0.4178, 0.3282, 0.4041, 0.3292, 0.3964, 0.292, 0.4271, 0.2899, 0.4302, 0.3263, 0.4178, 0.3282, 0.4105, 0.2906, 0.4413, 0.288, 0.4444, 0.3239, 0.4302, 0.3263, 0.4271, 0.2899, 0.4585, 0.2864, 0.4608, 0.3225, 0.4444, 0.3239, 0.4413, 0.288, 0.4816, 0.2871, 0.4766, 0.3246, 0.4608, 0.3225, 0.4585, 0.2864, 0.8811, 0.3611, 0.8478, 0.3509, 0.8629, 0.2036, 0.883, 0.1996, 0.9042, 0.3646, 0.8811, 0.3611, 0.883, 0.1996, 0.9042, 0.1984, 0.4024, 0.6524, 0.4306, 0.6115, 0.5739, 0.6037, 0.5497, 0.6517, 0.778, 0.04787, 0.8044, 0.0367, 0.7996, 0.1983, 0.7828, 0.1977, 0.7616, 0.1015, 0.778, 0.04787, 0.7828, 0.1977, 0.7607, 0.196, 0.926, 0.3636, 0.9042, 0.3646, 0.9042, 0.1984, 0.9245, 0.2002, 0.0437, 0.5769, 0.06008, 0.5765, 0.06077, 0.6015, 0.0501, 0.6017, 0.06008, 0.5765, 0.074, 0.5778, 0.07183, 0.6027, 0.06077, 0.6015, 0.074, 0.5778, 0.08582, 0.5807, 0.0825, 0.6051, 0.07183, 0.6027, 0.08582, 0.5807, 0.09701, 0.5855, 0.09205, 0.6088, 0.0825, 0.6051, 0.7385, 0.02469, 0.7179, 0.03472, 0.6917, 0.01208, 0.7071, 0.001297, 0.7179, 0.03472, 0.6948, 0.0321, 0.678, 0.01247, 0.6917, 0.01208, 0.6948, 0.0321, 0.6782, 0.03093, 0.6647, 0.01228, 0.678, 0.01247, 0.6782, 0.03093, 0.662, 0.03073, 0.6504, 0.01565, 0.6647, 0.01228, 0.6001, 0.03317, 0.591, 0.03229, 0.5938, 0.01907, 0.5985, 0.01989, 0.662, 0.03073, 0.6456, 0.03328, 0.6371, 0.0135, 0.6504, 0.01565, 0.591, 0.03229, 0.5802, 0.02931, 0.5848, 0.01592, 0.5938, 0.01907, 0.6456, 0.03328, 0.6342, 0.03485, 0.6369, 0.0142, 0.6371, 0.0135, 0.5802, 0.02931, 0.5661, 0.0241, 0.573, 0.01145, 0.5848, 0.01592, 0.01107, 0.6078, 0.01966, 0.597, 0.03059, 0.6111, 0.0231, 0.6186, 0.01966, 0.597, 0.03337, 0.5896, 0.04033, 0.6057, 0.03059, 0.6111, 0.03337, 0.5896, 0.0437, 0.5769, 0.0501, 0.6017, 0.04033, 0.6057, 0.0501, 0.6017, 0.06077, 0.6015, 0.06332, 0.6133, 0.05652, 0.6152, 0.06077, 0.6015, 0.07183, 0.6027, 0.07042, 0.6134, 0.06332, 0.6133, 0.07183, 0.6027, 0.0825, 0.6051, 0.07718, 0.615, 0.07042, 0.6134, 0.0825, 0.6051, 0.09205, 0.6088, 0.08359, 0.6175, 0.07718, 0.615, 0.09205, 0.6088, 0.09649, 0.6153, 0.0879, 0.6214, 0.08359, 0.6175, 0.09649, 0.6153, 0.1005, 0.6228, 0.09006, 0.6264, 0.0879, 0.6214, 0.1005, 0.6228, 0.1046, 0.6302, 0.09262, 0.6311, 0.09006, 0.6264, 0.1046, 0.6302, 0.1025, 0.6381, 0.09476, 0.6363, 0.09262, 0.6311, 0.5985, 0.01989, 0.5938, 0.01907, 0.5908, 0.005606, 0.5966, 0.006817, 0.6504, 0.01565, 0.6371, 0.0135, 0.6504, 0.0, 0.6597, 0.0006478, 0.02301, 0.6345, 0.02123, 0.6272, 0.0359, 0.6314, 0.03502, 0.6372, 0.1055, 0.6459, 0.1059, 0.6459, 0.0958, 0.6468, 0.0958, 0.6417, 0.02123, 0.6272, 0.0231, 0.6186, 0.03912, 0.6258, 0.0359, 0.6314, 0.0231, 0.6186, 0.03059, 0.6111, 0.04399, 0.6211, 0.03912, 0.6258, 0.03059, 0.6111, 0.04033, 0.6057, 0.04972, 0.6176, 0.04399, 0.6211, 0.04033, 0.6057, 0.0501, 0.6017, 0.05652, 0.6152, 0.04972, 0.6176, 0.4777, 0.3864, 0.4775, 0.4003, 0.4595, 0.4043, 0.4595, 0.3899, 0.4595, 0.3899, 0.4595, 0.4043, 0.4455, 0.4042, 0.4451, 0.3895, 0.4451, 0.3895, 0.4455, 0.4042, 0.4336, 0.4041, 0.4331, 0.3894, 0.2067, 0.3334, 0.2079, 0.3464, 0.1956, 0.3444, 0.1952, 0.3326, 0.1952, 0.3326, 0.1956, 0.3444, 0.1837, 0.3423, 0.1842, 0.3326, 0.1842, 0.3326, 0.1837, 0.3423, 0.176, 0.3392, 0.1765, 0.3307, 0.1765, 0.3307, 0.176, 0.3392, 0.165, 0.3362, 0.1649, 0.3273, 0.1649, 0.3273, 0.165, 0.3362, 0.1527, 0.335, 0.1528, 0.3262, 0.1528, 0.3262, 0.1527, 0.335, 0.1405, 0.3339, 0.1415, 0.3233, 0.1415, 0.3233, 0.1405, 0.3339, 0.1277, 0.3331, 0.1294, 0.3249, 0.1294, 0.3249, 0.1277, 0.3331, 0.1106, 0.3319, 0.1128, 0.3234, 0.1128, 0.3234, 0.1106, 0.3319, 0.09518, 0.331, 0.09586, 0.3263, 0.5359, 0.1495, 0.5357, 0.1444, 0.5521, 0.1464, 0.5522, 0.1515, 0.5522, 0.1515, 0.5521, 0.1464, 0.57, 0.1476, 0.5703, 0.1531, 0.5703, 0.1531, 0.57, 0.1476, 0.5917, 0.1482, 0.5914, 0.1545, 0.5914, 0.1545, 0.5917, 0.1482, 0.6034, 0.1483, 0.6037, 0.1567, 0.4775, 0.4003, 0.4778, 0.4109, 0.4592, 0.4136, 0.4595, 0.4043, 0.6357, 0.2106, 0.6444, 0.2023, 0.6645, 0.2024, 0.6519, 0.2168, 0.6519, 0.2168, 0.6645, 0.2024, 0.6738, 0.2171, 0.6619, 0.2286, 0.6619, 0.2286, 0.6738, 0.2171, 0.6765, 0.2386, 0.6644, 0.2484, 0.1956, 0.3444, 0.2025, 0.3531, 0.1869, 0.3494, 0.1837, 0.3423, 0.1837, 0.3423, 0.1869, 0.3494, 0.177, 0.3458, 0.176, 0.3392, 0.176, 0.3392, 0.177, 0.3458, 0.1656, 0.3434, 0.165, 0.3362, 0.165, 0.3362, 0.1656, 0.3434, 0.1525, 0.343, 0.1527, 0.335, 0.1527, 0.335, 0.1525, 0.343, 0.1388, 0.3429, 0.1405, 0.3339, 0.1405, 0.3339, 0.1388, 0.3429, 0.125, 0.341, 0.1277, 0.3331, 0.1277, 0.3331, 0.125, 0.341, 0.1081, 0.3399, 0.1106, 0.3319, 0.1106, 0.3319, 0.1081, 0.3399, 0.09388, 0.3398, 0.09518, 0.331, 0.5357, 0.1444, 0.5351, 0.1348, 0.5517, 0.1366, 0.5521, 0.1464, 0.5521, 0.1464, 0.5517, 0.1366, 0.5697, 0.1378, 0.57, 0.1476, 0.57, 0.1476, 0.5697, 0.1378, 0.5918, 0.1393, 0.5917, 0.1482, 0.5917, 0.1482, 0.5918, 0.1393, 0.6035, 0.1397, 0.6034, 0.1483, 0.2868, 0.9598, 0.2786, 0.913, 0.2908, 0.9399, 0.2786, 0.913, 0.2915, 0.9254, 0.2908, 0.9399, 0.2786, 0.913, 0.2868, 0.9598, 0.149, 0.9585, 0.149, 0.9585, 0.1379, 0.8955, 0.2786, 0.913, 0.03589, 0.9509, 0.04168, 0.9184, 0.149, 0.9585, 0.1379, 0.8955, 0.04168, 0.9184, 0.04347, 0.9075, 0.04168, 0.9184, 0.1379, 0.8955, 0.149, 0.9585, 0.2868, 0.9598, 0.283, 0.9772, 0.149, 0.9585, 0.06449, 0.8695, 0.1379, 0.8955, 0.04424, 0.9026, 0.1379, 0.8955, 0.04347, 0.9075, 0.04424, 0.9026, 0.7174, 0.9899, 0.6958, 0.9896, 0.701, 0.8813, 0.7202, 0.8816, 0.6958, 0.9896, 0.6812, 0.9891, 0.6881, 0.8808, 0.701, 0.8813, 0.3606, 0.7328, 0.3743, 0.7338, 0.376, 0.8401, 0.3638, 0.8392, 0.3743, 0.7338, 0.3902, 0.7334, 0.3901, 0.8397, 0.376, 0.8401, 0.3902, 0.7334, 0.406, 0.7317, 0.4041, 0.8382, 0.3901, 0.8397, 0.8356, 0.7287, 0.8576, 0.7287, 0.8602, 0.837, 0.8407, 0.837, 0.8576, 0.7287, 0.8831, 0.7287, 0.8829, 0.837, 0.8602, 0.837, 0.8831, 0.7287, 0.9084, 0.7287, 0.9053, 0.837, 0.8829, 0.837, 0.9084, 0.7287, 0.9295, 0.7286, 0.9241, 0.837, 0.9053, 0.837, 0.4275, 0.7317, 0.4425, 0.7325, 0.4431, 0.8403, 0.4298, 0.8396, 0.4425, 0.7325, 0.4583, 0.7328, 0.4571, 0.8406, 0.4431, 0.8403, 0.4583, 0.7328, 0.4725, 0.7326, 0.4697, 0.8404, 0.4571, 0.8406, 0.8041, 0.9891, 0.7898, 0.9896, 0.7845, 0.8812, 0.7972, 0.8808, 0.7898, 0.9896, 0.7683, 0.9899, 0.7654, 0.8815, 0.7845, 0.8812, 0.7683, 0.9899, 0.7429, 0.9901, 0.7428, 0.8816, 0.7654, 0.8815, 0.584, 0.754, 0.5898, 0.7291, 0.6005, 0.7087, 0.6144, 0.6958, 0.6296, 0.6925, 0.6436, 0.6993, 0.6543, 0.7151, 0.6601, 0.7374, 0.6601, 0.763, 0.6543, 0.7879, 0.6436, 0.8084, 0.6296, 0.8212, 0.6144, 0.8245, 0.6005, 0.8177, 0.5898, 0.802, 0.584, 0.7796, 0.7429, 0.8332, 0.7429, 0.8593, 0.7188, 0.8592, 0.7174, 0.8331, 0.5066, 0.7613, 0.5111, 0.7425, 0.5193, 0.7273, 0.5302, 0.7179, 0.5419, 0.7158, 0.5527, 0.7213, 0.561, 0.7337, 0.5655, 0.7509, 0.5655, 0.7704, 0.561, 0.7892, 0.5527, 0.8045, 0.5419, 0.8138, 0.5302, 0.8159, 0.5193, 0.8104, 0.5111, 0.798, 0.5066, 0.7808, 0.7683, 0.8331, 0.7669, 0.8592, 0.7429, 0.8593, 0.7429, 0.8332, 0.7898, 0.8327, 0.7872, 0.8589, 0.7669, 0.8592, 0.7683, 0.8331, 0.8041, 0.8322, 0.8007, 0.8584, 0.7872, 0.8589, 0.7898, 0.8327, 0.4583, 0.8896, 0.4577, 0.8632, 0.4711, 0.863, 0.4725, 0.8894, 0.4425, 0.8893, 0.4428, 0.8629, 0.4577, 0.8632, 0.4583, 0.8896, 0.4275, 0.8885, 0.4286, 0.8622, 0.4428, 0.8629, 0.4425, 0.8893, 0.9084, 0.8857, 0.9069, 0.8595, 0.9269, 0.8594, 0.9295, 0.8856, 0.8831, 0.8857, 0.883, 0.8595, 0.9069, 0.8595, 0.9084, 0.8857, 0.8576, 0.8857, 0.8589, 0.8595, 0.883, 0.8595, 0.8831, 0.8857, 0.8356, 0.8857, 0.8381, 0.8595, 0.8589, 0.8595, 0.8576, 0.8857, 0.3902, 0.8889, 0.3902, 0.8625, 0.4051, 0.8608, 0.406, 0.8872, 0.3743, 0.8893, 0.3751, 0.8628, 0.3902, 0.8625, 0.3902, 0.8889, 0.3606, 0.8883, 0.3622, 0.8619, 0.3751, 0.8628, 0.3743, 0.8893, 0.6958, 0.8328, 0.6983, 0.8589, 0.6846, 0.8584, 0.6812, 0.8323, 0.7174, 0.8331, 0.7188, 0.8592, 0.6983, 0.8589, 0.6958, 0.8328, 0.7429, 0.9901, 0.7174, 0.9899, 0.7202, 0.8816, 0.7428, 0.8816, 0.7669, 0.8592, 0.7654, 0.8815, 0.7428, 0.8816, 0.7429, 0.8593, 0.7872, 0.8589, 0.7845, 0.8812, 0.7654, 0.8815, 0.7669, 0.8592, 0.8007, 0.8584, 0.7972, 0.8808, 0.7845, 0.8812, 0.7872, 0.8589, 0.4577, 0.8632, 0.4571, 0.8406, 0.4697, 0.8404, 0.4711, 0.863, 0.4428, 0.8629, 0.4431, 0.8403, 0.4571, 0.8406, 0.4577, 0.8632, 0.4286, 0.8622, 0.4298, 0.8396, 0.4431, 0.8403, 0.4428, 0.8629, 0.9069, 0.8595, 0.9053, 0.837, 0.9241, 0.837, 0.9269, 0.8594, 0.883, 0.8595, 0.8829, 0.837, 0.9053, 0.837, 0.9069, 0.8595, 0.8589, 0.8595, 0.8602, 0.837, 0.8829, 0.837, 0.883, 0.8595, 0.8381, 0.8595, 0.8407, 0.837, 0.8602, 0.837, 0.8589, 0.8595, 0.3902, 0.8625, 0.3901, 0.8397, 0.4041, 0.8382, 0.4051, 0.8608, 0.3751, 0.8628, 0.376, 0.8401, 0.3901, 0.8397, 0.3902, 0.8625, 0.3622, 0.8619, 0.3638, 0.8392, 0.376, 0.8401, 0.3751, 0.8628, 0.6983, 0.8589, 0.701, 0.8813, 0.6881, 0.8808, 0.6846, 0.8584, 0.7188, 0.8592, 0.7202, 0.8816, 0.701, 0.8813, 0.6983, 0.8589, 0.7174, 0.8331, 0.6958, 0.8328, 0.7066, 0.728, 0.7232, 0.7283, 0.6958, 0.8328, 0.6812, 0.8323, 0.6954, 0.7276, 0.7066, 0.728, 0.3606, 0.8883, 0.3743, 0.8893, 0.3777, 0.9907, 0.3672, 0.99, 0.3743, 0.8893, 0.3902, 0.8889, 0.39, 0.9904, 0.3777, 0.9907, 0.3902, 0.8889, 0.406, 0.8872, 0.4021, 0.9891, 0.39, 0.9904, 0.8356, 0.8857, 0.8576, 0.8857, 0.863, 0.9903, 0.8461, 0.9903, 0.8576, 0.8857, 0.8831, 0.8857, 0.8827, 0.9903, 0.863, 0.9903, 0.8831, 0.8857, 0.9084, 0.8857, 0.9021, 0.9903, 0.8827, 0.9903, 0.9084, 0.8857, 0.9295, 0.8856, 0.9183, 0.9902, 0.9021, 0.9903, 0.4275, 0.8885, 0.4425, 0.8893, 0.4437, 0.993, 0.4322, 0.9923, 0.4425, 0.8893, 0.4583, 0.8896, 0.4559, 0.9932, 0.4437, 0.993, 0.4583, 0.8896, 0.4725, 0.8894, 0.4668, 0.993, 0.4559, 0.9932, 0.8041, 0.8322, 0.7898, 0.8327, 0.7789, 0.728, 0.7899, 0.7276, 0.7898, 0.8327, 0.7683, 0.8331, 0.7623, 0.7283, 0.7789, 0.728, 0.7683, 0.8331, 0.7429, 0.8332, 0.7428, 0.7284, 0.7623, 0.7283, 0.7429, 0.8593, 0.7428, 0.8816, 0.7202, 0.8816, 0.7188, 0.8592, 0.7429, 0.8332, 0.7174, 0.8331, 0.7232, 0.7283, 0.7428, 0.7284])
me_cylinder_003.materials.append(mat_material)
me_cylinder_003.use_remesh_preserve_volume = False
me_cylinder_003.use_remesh_preserve_attributes = False
me_cylinder_003.use_mirror_vertex_groups = False
me_cylinder_003.update()

# ---- objects
ob_body = bpy.data.objects.new('Body', me_cylinder_003)

# ---- transforms, parenting, visibility, modifiers, constraints
ob_body.location = (0.0, -0.002716, 2.226)
ob_body.scale = (0.4127, 0.5905, 0.7886)
ob_body.lineart.crease_threshold = 0.0
_m = ob_body.modifiers.new('Mirror', 'MIRROR')
_m.use_axis = (False, True, False)
_m.use_clip = True

# ---- collection membership
col_collection_1.objects.link(ob_body)

# ---- scene / render settings (as saved in the file)
scene.frame_start = 1; scene.frame_end = 250; scene.frame_set(26)
scene.render.engine = 'BLENDER_EEVEE_NEXT'
scene.render.resolution_percentage = 50
scene.render.dither_intensity = 0.0
scene.cycles.use_denoising = False
scene.cycles.samples = 128
scene.cycles.sampling_pattern = 'TABULATED_SOBOL'
scene.cycles.light_sampling_threshold = 0.0
scene.cycles.use_adaptive_sampling = False
scene.cycles.use_light_tree = False
scene.cycles.blur_glossy = 0.0
scene.cycles.sample_clamp_indirect = 0.0
scene.view_settings.view_transform = 'Standard'
bpy.context.view_layer.update()

# ---- added for rendering (the .blend has no active camera and no usable light): camera, sun
cam_auto = bpy.data.cameras.new('AutoCamera')
cam_auto.lens = 50.0
cam_auto.sensor_width = 36.0
cam_auto.clip_end = 1000.0
ob_auto_camera = bpy.data.objects.new('AutoCamera', cam_auto)
scene.collection.objects.link(ob_auto_camera)
ob_auto_camera.location = (3.79355, -4.66787, 4.98657)
ob_auto_camera.rotation_euler = (1.09748, -7.21219e-08, 0.694738)
scene.camera = ob_auto_camera
light_auto_sun = bpy.data.lights.new('AutoSun', 'SUN')
light_auto_sun.energy = 3.0
light_auto_sun.angle = 0.0523599
ob_auto_sun = bpy.data.objects.new('AutoSun', light_auto_sun)
scene.collection.objects.link(ob_auto_sun)
ob_auto_sun.rotation_euler = (0.872665, 0.174533, 0.523599)
bpy.context.view_layer.update()
